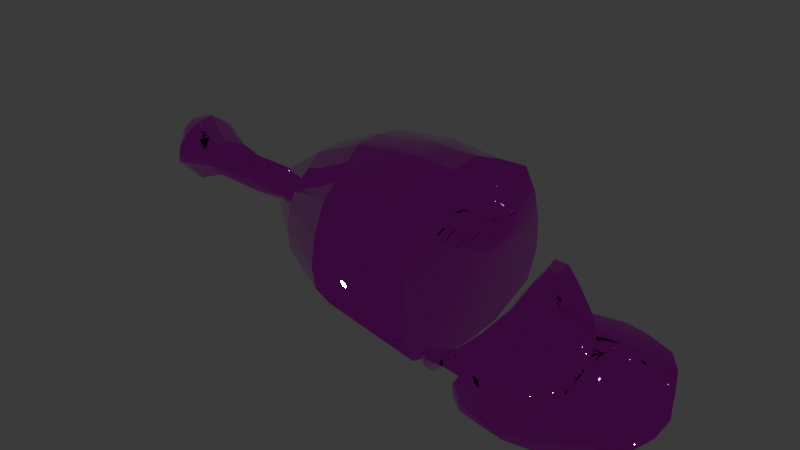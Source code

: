 # Source: ham.blend  (saved by Blender 4.3.34; exported with 4.5.12 LTS)
import bpy
from mathutils import Matrix  # noqa: F401  (used for matrix-valued properties, if any)

bpy.ops.wm.read_factory_settings(use_empty=True)
scene = bpy.context.scene
scene.name = 'Scene'

# ---- collections
col_collection = bpy.data.collections.new('Collection'); scene.collection.children.link(col_collection)

# ---- images (referenced by path relative to the original .blend; pixels are not part of the script)
import os
ASSET_DIR = os.environ.get("B2B_ASSET_DIR", "")  # directory of the original .blend (textures are referenced by path, not embedded)
HERE = os.path.dirname(os.path.abspath(__file__))  # packed textures are extracted next to this script under _unpacked/

def load_image(name, relpath, width, height, colorspace="sRGB"):
    """Load a texture the original file referenced (path relative to the .blend, or extracted next to this script)."""
    p = next((c for c in (os.path.join(HERE, relpath), os.path.join(ASSET_DIR, relpath)) if relpath and os.path.exists(c)), "")
    if p:
        img = bpy.data.images.load(p, check_existing=True)
        img.name = name
    else:  # same state as the original file: an image datablock whose file is absent (Cycles renders it pink)
        img = bpy.data.images.new(name, width, height)
        img.source = "FILE"
        img.filepath = "//" + (relpath or name)
    img.colorspace_settings.name = colorspace
    return img
img_defaultmaterial_basecolor_jpeg = load_image('DefaultMaterial_baseColor.jpeg', 'DefaultMaterial_baseColor.jpeg', 1024, 1024, 'sRGB')
img_defaultmaterial_metallicroughness_png = load_image('DefaultMaterial_metallicRoughness.png', 'DefaultMaterial_metallicRoughness.png', 1024, 1024, 'Non-Color')
img_defaultmaterial_normal_png = load_image('DefaultMaterial_normal.png', 'DefaultMaterial_normal.png', 1024, 1024, 'Non-Color')

# ---- materials (node trees are filled in below, after node groups)
mat_defaultmaterial = bpy.data.materials.new('DefaultMaterial')

# ---- node groups
ng_gltf_material_output = bpy.data.node_groups.new('glTF Material Output', 'ShaderNodeTree')
_s = ng_gltf_material_output.interface.new_socket(name='Occlusion', in_out='INPUT', socket_type='NodeSocketFloat')
_s = ng_gltf_material_output.interface.new_socket(name='Thickness', in_out='INPUT', socket_type='NodeSocketFloat')
_N = ng_gltf_material_output.nodes; _L = ng_gltf_material_output.links
n0 = _N.new('NodeGroupOutput'); n0.name = 'Group Output'; n0.location = (0, 0)
n1 = _N.new('NodeGroupInput'); n1.name = 'Group Input'; n1.location = (-200, 0)
n0.is_active_output = True

# ---- material node trees
mat_defaultmaterial.use_nodes = True; mat_defaultmaterial.node_tree.nodes.clear()
_N = mat_defaultmaterial.node_tree.nodes; _L = mat_defaultmaterial.node_tree.links
n0 = _N.new('ShaderNodeBsdfPrincipled'); n0.name = 'Principled BSDF'; n0.location = (10, 300)
n1 = _N.new('ShaderNodeOutputMaterial'); n1.name = 'Material Output'; n1.location = (300, 300)
n2 = _N.new('ShaderNodeGroup'); n2.name = 'Group'; n2.location = (40, -370)
n2.width = 180
n2.node_tree = ng_gltf_material_output
n2.inputs[1].default_value = 0.0
n3 = _N.new('ShaderNodeTexImage'); n3.name = 'Image Texture'; n3.location = (-440, 900)
n3.label = 'BASE COLOR'
n3.image = img_defaultmaterial_basecolor_jpeg
n4 = _N.new('ShaderNodeSeparateColor'); n4.name = 'Separate Color'; n4.location = (-350, 365)
n5 = _N.new('ShaderNodeTexImage'); n5.name = 'Image Texture.001'; n5.location = (-640, 440)
n5.label = 'METALLIC ROUGHNESS'
n5.image = img_defaultmaterial_metallicroughness_png
n6 = _N.new('ShaderNodeNormalMap'); n6.name = 'Normal Map'; n6.location = (-350, -60)
n6.uv_map = 'UVMap'
n7 = _N.new('ShaderNodeTexImage'); n7.name = 'Image Texture.002'; n7.location = (-640, -20)
n7.label = 'NORMAL MAP'
n7.image = img_defaultmaterial_normal_png
n8 = _N.new('ShaderNodeSeparateColor'); n8.name = 'Separate Color.001'; n8.location = (-350, -555)
n9 = _N.new('ShaderNodeTexImage'); n9.name = 'Image Texture.003'; n9.location = (-640, -480)
n9.label = 'OCCLUSION'
n9.image = img_defaultmaterial_metallicroughness_png
_L.new(n0.outputs[0], n1.inputs[0])
_L.new(n3.outputs[0], n0.inputs[0])
_L.new(n4.outputs[2], n0.inputs[1])
_L.new(n4.outputs[1], n0.inputs[2])
_L.new(n5.outputs[0], n4.inputs[0])
_L.new(n6.outputs[0], n0.inputs[5])
_L.new(n7.outputs[0], n6.inputs[1])
_L.new(n8.outputs[0], n2.inputs[0])
_L.new(n9.outputs[0], n8.inputs[0])
n1.is_active_output = True

# ---- world
world_world = bpy.data.worlds.new('World'); scene.world = world_world
world_world.use_nodes = True; world_world.node_tree.nodes.clear()
_N = world_world.node_tree.nodes; _L = world_world.node_tree.links
n0 = _N.new('ShaderNodeOutputWorld'); n0.name = 'World Output'; n0.location = (300, 300)
n1 = _N.new('ShaderNodeBackground'); n1.name = 'Background'; n1.location = (10, 300)
n1.inputs[0].default_value = (0.05088, 0.05088, 0.05088, 1.0)
_L.new(n1.outputs[0], n0.inputs[0])
n0.is_active_output = True
world_world.color = (0.05088, 0.05088, 0.05088)
world_world.sun_shadow_jitter_overblur = 0.0

# ---- meshes
me_defaultmaterial = bpy.data.meshes.new('defaultMaterial')
me_defaultmaterial.from_pydata([(0.4584, 0.01293, -0.2658), (0.4573, -0.0934, -0.2581), (0.393, -0.09691, -0.2692), (0.394, 0.01274, -0.2774), (0.09616, 0.35, 0.07912), (0.298, 0.3396, 0.08614), (0.298, 0.3683, -0.02946), (0.0917, 0.3777, -0.0414), (-0.4693, 0.1131, -0.01657), (-0.2941, 0.237, -0.02396), (-0.2946, 0.2295, -0.09308), (-0.4694, 0.1104, -0.04617), (-0.293, 0.2265, 0.04631), (-0.1003, 0.3133, 0.06253), (-0.1041, 0.3286, -0.04078), (-0.2941, 0.237, -0.02396), (-0.2896, 0.07581, 0.2036), (-0.08754, 0.1001, 0.2818), (-0.0965, 0.2659, 0.1658), (-0.2919, 0.1926, 0.1166), (-0.2889, 0.003809, 0.207), (-0.08349, -0.005671, 0.2999), (-0.295, 0.1916, -0.1622), (-0.1148, 0.2623, -0.2246), (-0.1011, 0.1115, -0.2972), (-0.2924, 0.07402, -0.2442), (0.298, 0.3703, -0.1342), (0.08405, 0.3608, -0.1427), (-0.295, 0.1916, -0.1622), (-0.4695, 0.09374, -0.07577), (-0.4695, 0.09374, -0.07577), (-0.295, 0.1916, -0.1622), (-0.2924, 0.07402, -0.2442), (-0.4695, 0.04341, -0.1123), (-0.4692, 0.01284, 0.08054), (-0.2889, 0.003809, 0.207), (-0.2896, 0.07581, 0.2036), (-0.4692, 0.04382, 0.0794), (-0.2919, 0.1926, 0.1166), (-0.4692, 0.09397, 0.0427), (-0.1094, 0.3168, -0.1327), (-0.2946, 0.2295, -0.09308), (-0.1003, 0.3133, 0.06253), (-0.1041, 0.3286, -0.04078), (-0.08754, 0.1001, 0.2818), (0.1221, 0.1194, 0.3004), (0.1006, 0.2864, 0.1996), (-0.0965, 0.2659, 0.1658), (-0.08349, -0.005671, 0.2999), (0.1309, 0.0003596, 0.3324), (-0.1148, 0.2623, -0.2246), (0.0764, 0.295, -0.2441), (0.104, 0.1292, -0.3096), (-0.1011, 0.1115, -0.2972), (-0.5299, 0.04977, -0.04306), (-0.5299, 0.05738, -0.02958), (-0.53, 0.02691, -0.05969), (-0.5299, 0.04977, -0.04306), (-0.4693, 0.1093, 0.01306), (-0.5299, 0.05851, -0.01611), (-0.5299, 0.05725, -0.002617), (-0.5299, 0.04978, 0.01087), (-0.5298, 0.02693, 0.02757), (-0.5298, 0.0128, 0.02788), (-0.4695, 0.01238, -0.1135), (-0.5299, 0.01278, -0.06008), (-0.1094, 0.3168, -0.1327), (0.0764, 0.295, -0.2441), (-0.1148, 0.2623, -0.2246), (-0.293, 0.2265, 0.04631), (-0.1148, 0.2623, -0.2246), (-0.295, 0.1916, -0.1622), (0.298, -0.0008177, 0.3316), (0.298, 0.1319, 0.2747), (0.1589, -0.3579, 0.0727), (0.1616, -0.3777, -0.05001), (0.298, -0.3468, -0.06884), (0.298, -0.3327, 0.0624), (-0.08998, -0.008687, -0.3137), (-0.2909, 0.0005173, -0.2488), (-0.2865, -0.2198, 0.04833), (-0.2868, -0.2313, -0.02224), (-0.07056, -0.344, -0.03571), (-0.06962, -0.3279, 0.07015), (-0.2875, -0.06886, 0.2049), (-0.2861, -0.1864, 0.1189), (-0.06868, -0.279, 0.176), (-0.07699, -0.1107, 0.3006), (-0.2881, -0.1858, -0.1609), (-0.2893, -0.07277, -0.2439), (-0.08731, -0.1209, -0.2926), (-0.08845, -0.2502, -0.2165), (-0.2909, 0.0005173, -0.2488), (-0.4694, -0.08473, -0.046), (-0.4695, -0.06859, -0.07563), (-0.2881, -0.1858, -0.1609), (-0.2875, -0.2251, -0.09156), (-0.4695, -0.06859, -0.07563), (-0.4695, -0.01862, -0.1122), (-0.2893, -0.07277, -0.2439), (-0.2881, -0.1858, -0.1609), (-0.4692, -0.01815, 0.07949), (-0.2875, -0.06886, 0.2049), (-0.4693, -0.06833, 0.0429), (-0.2861, -0.1864, 0.1189), (0.126, 0.0002983, -0.3237), (-0.08998, -0.008687, -0.3137), (-0.06962, -0.3279, 0.07015), (-0.07056, -0.344, -0.03571), (-0.07699, -0.1107, 0.3006), (-0.06868, -0.279, 0.176), (0.1563, -0.3022, 0.1954), (0.141, -0.1164, 0.3308), (-0.08845, -0.2502, -0.2165), (-0.08731, -0.1209, -0.2926), (0.1275, -0.1268, -0.3104), (0.1276, -0.2721, -0.2395), (-0.5299, -0.03153, -0.02951), (-0.53, -0.0242, -0.043), (-0.53, -0.0242, -0.043), (-0.53, -0.001351, -0.05967), (-0.4693, -0.08185, 0.01327), (-0.5299, -0.02987, -0.002541), (-0.5299, -0.03292, -0.01603), (-0.4694, -0.08753, -0.01637), (-0.5298, -0.001321, 0.0276), (-0.5299, -0.02418, 0.01095), (-0.07951, -0.3202, -0.1261), (-0.08845, -0.2502, -0.2165), (0.1276, -0.2721, -0.2395), (0.1446, -0.3501, -0.1447), (-0.2868, -0.2313, -0.02224), (-0.2865, -0.2198, 0.04833), (-0.2875, -0.2251, -0.09156), (-0.2881, -0.1858, -0.1609), (-0.08845, -0.2502, -0.2165), (-0.07951, -0.3202, -0.1261), (0.298, -0.1129, 0.324), (0.298, 0.3221, -0.239), (0.298, 0.2762, 0.2017), (0.298, -0.1087, -0.3161), (0.298, -0.2967, -0.2493), (0.298, 0.1375, -0.3119), (0.298, 0.009932, -0.3198), (0.298, -0.2967, -0.2493), (0.298, -0.3467, -0.1591), (0.298, -0.2852, 0.1936), (0.298, -0.3327, 0.0624), (0.298, 0.01788, -0.01875), (0.298, -0.2852, 0.1936), (0.298, 0.3396, 0.08614), (0.298, 0.3683, -0.02946), (0.298, 0.2762, 0.2017), (0.298, -0.1087, -0.3161), (0.298, -0.2967, -0.2493), (0.298, 0.009932, -0.3198), (0.298, -0.3467, -0.1591), (0.512, 0.02951, -0.2723), (0.6235, 0.06396, -0.2857), (0.6585, -0.06443, -0.2828), (0.5227, -0.08399, -0.2661), (0.552, 0.01274, -0.3324), (0.5548, -0.09514, -0.3324), (0.4599, -0.07369, -0.3324), (0.4525, 0.02986, -0.3324), (0.3368, -0.09277, -0.315), (0.3739, -0.09317, -0.2792), (0.3739, -0.1906, -0.2725), (0.3355, -0.186, -0.3135), (0.7134, -0.07811, -0.2902), (0.6984, -0.1542, -0.2887), (0.6516, -0.165, -0.2799), (0.3802, -0.3425, -0.208), (0.354, -0.2757, -0.2727), (0.3883, 0.3568, -0.1736), (0.3881, 0.148, -0.2611), (0.369, 0.1407, -0.2726), (0.3663, 0.3465, -0.2074), (0.393, -0.198, -0.2611), (0.387, -0.3521, -0.1739), (0.3472, 0.2749, -0.2619), (0.338, 0.1385, -0.3095), (0.4572, -0.1912, -0.2507), (0.4424, -0.3381, -0.1844), (0.3748, 0.01274, -0.286), (0.6256, 0.1687, -0.2769), (0.6619, 0.1736, -0.2849), (0.6865, 0.07335, -0.2892), (0.3324, 0.01274, -0.3178), (0.4523, 0.3439, -0.1682), (0.4523, 0.1422, -0.2504), (0.5219, -0.07965, -0.2276), (0.5196, -0.1739, -0.222), (0.6508, -0.1602, -0.2413), (0.6577, -0.06216, -0.244), (0.5079, 0.141, -0.2211), (0.5112, 0.02928, -0.2333), (0.6227, 0.06362, -0.2467), (0.6249, 0.1631, -0.2384), (0.3147, -0.08808, -0.3037), (0.3144, -0.1812, -0.297), (0.3726, -0.1805, -0.2348), (0.3726, -0.08805, -0.2409), (0.6976, -0.1511, -0.2498), (0.7126, -0.07676, -0.2513), (0.3286, -0.2647, -0.257), (0.3533, -0.336, -0.1772), (0.3834, 0.3502, -0.1392), (0.3499, 0.3327, -0.1921), (0.3676, 0.1304, -0.2348), (0.3871, 0.1357, -0.2236), (0.392, -0.1858, -0.2236), (0.3743, -0.3352, -0.1476), (0.392, -0.09073, -0.2309), (0.3266, 0.2629, -0.2556), (0.3114, 0.131, -0.3049), (0.4565, -0.08807, -0.2197), (0.4565, -0.1805, -0.2128), (0.4467, -0.3256, -0.1621), (0.3735, 0.01274, -0.2472), (0.393, 0.01274, -0.2384), (0.6779, 0.0778, -0.2502), (0.6612, 0.1698, -0.246), (0.3156, 0.01274, -0.307), (0.4484, 0.3347, -0.1327), (0.4516, 0.1304, -0.2128), (0.3472, 0.2749, -0.2619), (0.338, 0.1385, -0.3095), (0.3114, 0.131, -0.3049), (0.3266, 0.2629, -0.2556), (0.3324, 0.01274, -0.3178), (0.3156, 0.01274, -0.307), (0.3355, -0.186, -0.3135), (0.354, -0.2757, -0.2727), (0.3286, -0.2647, -0.257), (0.3144, -0.1812, -0.297), (0.6429, -0.228, -0.2751), (0.6984, -0.1542, -0.2887), (0.6976, -0.1511, -0.2498), (0.6422, -0.2242, -0.2363), (0.4575, 0.01274, -0.2268), (0.7134, -0.07811, -0.2902), (0.6865, 0.07335, -0.2892), (0.6779, 0.0778, -0.2502), (0.7126, -0.07676, -0.2513), (0.3883, 0.3568, -0.1736), (0.3663, 0.3465, -0.2074), (0.3499, 0.3327, -0.1921), (0.3834, 0.3502, -0.1392), (0.6619, 0.1736, -0.2849), (0.6055, 0.2498, -0.2673), (0.6048, 0.2456, -0.2285), (0.6612, 0.1698, -0.246), (0.387, -0.3521, -0.1739), (0.4424, -0.3381, -0.1844), (0.4467, -0.3256, -0.1621), (0.3743, -0.3352, -0.1476), (0.3802, -0.3425, -0.208), (0.387, -0.3521, -0.1739), (0.3743, -0.3352, -0.1476), (0.3533, -0.336, -0.1772), (0.3472, 0.2749, -0.2619), (0.3266, 0.2629, -0.2556), (0.5083, 0.3203, -0.2128), (0.4523, 0.3439, -0.1682), (0.4484, 0.3347, -0.1327), (0.5059, 0.3133, -0.1757), (0.5472, -0.2967, -0.2344), (0.549, -0.2881, -0.2039), (0.3368, -0.09277, -0.315), (0.3147, -0.08808, -0.3037), (0.6865, 0.07335, -0.2892), (0.6779, 0.0778, -0.2502), (0.3368, -0.09277, -0.315), (0.3147, -0.08808, -0.3037), (0.6984, -0.1542, -0.2887), (0.6976, -0.1511, -0.2498), (0.4523, 0.3439, -0.1682), (0.4484, 0.3347, -0.1327), (0.5086, 0.1508, -0.259), (0.5204, -0.1827, -0.2602), (0.549, -0.2881, -0.2039), (0.6422, -0.2242, -0.2363), (0.6048, 0.2456, -0.2285), (0.5059, 0.3133, -0.1757), (0.6055, 0.2498, -0.2673), (0.5083, 0.3203, -0.2128), (0.6429, -0.228, -0.2751), (0.5472, -0.2967, -0.2344), (0.4673, -0.1772, -0.3324), (0.4868, -0.3128, -0.3324), (0.4287, -0.2677, -0.3324), (0.398, -0.1388, -0.3324), (0.4557, 0.1837, -0.3324), (0.3783, 0.04113, -0.3324), (0.3871, 0.163, -0.3324), (0.6687, -0.214, -0.3324), (0.6687, -0.3473, -0.3324), (0.5616, -0.3299, -0.3324), (0.5576, -0.203, -0.3324), (0.6622, 0.1946, -0.3324), (0.6687, 0.01276, -0.3324), (0.5481, 0.1864, -0.3324), (0.9602, 0.1332, -0.3324), (0.9945, 0.04461, -0.3324), (0.9002, 0.02856, -0.3324), (0.8965, 0.17, -0.3324), (0.9765, -0.1579, -0.3324), (0.9119, -0.2398, -0.3324), (0.9197, -0.16, -0.3324), (1.0, -0.06546, -0.3324), (0.9099, -0.06573, -0.3324), (0.6687, -0.1006, -0.3324), (0.3831, -0.05116, -0.3324), (0.4673, -0.1772, -0.2906), (0.398, -0.1388, -0.2906), (0.4287, -0.2677, -0.2906), (0.4868, -0.3128, -0.2906), (0.4557, 0.1837, -0.2906), (0.3871, 0.163, -0.2906), (0.3783, 0.04114, -0.2906), (0.4525, 0.02986, -0.2906), (0.6687, -0.214, -0.2906), (0.5576, -0.203, -0.2906), (0.5616, -0.3299, -0.2906), (0.6687, -0.3473, -0.2906), (0.6622, 0.1946, -0.2906), (0.5481, 0.1864, -0.2906), (0.552, 0.01274, -0.2906), (0.6687, 0.01276, -0.2906), (0.9602, 0.1332, -0.2906), (0.8955, 0.1704, -0.2906), (0.8996, 0.02848, -0.2906), (0.9945, 0.04461, -0.2906), (0.9765, -0.1579, -0.2906), (0.9195, -0.16, -0.2906), (0.9119, -0.2398, -0.2906), (1.0, -0.06546, -0.2906), (0.9096, -0.06578, -0.2906), (0.6687, -0.1006, -0.2906), (0.5548, -0.09514, -0.2906), (0.4599, -0.07369, -0.2906), (0.3831, -0.05116, -0.2906), (0.9602, 0.1332, -0.3324), (0.9185, 0.2289, -0.3324), (0.9185, 0.2289, -0.2906), (0.9602, 0.1332, -0.2906), (0.8594, 0.3083, -0.3324), (0.8581, 0.3093, -0.2906), (0.6574, 0.3727, -0.3324), (0.563, 0.3564, -0.3324), (0.563, 0.3564, -0.2906), (0.6574, 0.3727, -0.2906), (0.4916, 0.3341, -0.3324), (0.4361, 0.2849, -0.3324), (0.4361, 0.2849, -0.2906), (0.4916, 0.3341, -0.2906), (0.3871, 0.163, -0.3324), (0.3783, 0.04113, -0.3324), (0.3783, 0.04114, -0.2906), (0.3871, 0.163, -0.2906), (0.3831, -0.05116, -0.3324), (0.398, -0.1388, -0.3324), (0.398, -0.1388, -0.2906), (0.3831, -0.05116, -0.2906), (0.4868, -0.3128, -0.3324), (0.5616, -0.3299, -0.3324), (0.5616, -0.3299, -0.2906), (0.4868, -0.3128, -0.2906), (0.6687, -0.3473, -0.3324), (0.7757, -0.3299, -0.3324), (0.7757, -0.3299, -0.2906), (0.6687, -0.3473, -0.2906), (0.9119, -0.2398, -0.3324), (0.9119, -0.2398, -0.2906), (0.9119, -0.2398, -0.3324), (0.9765, -0.1579, -0.3324), (0.9765, -0.1579, -0.2906), (0.9119, -0.2398, -0.2906), (0.4287, -0.2677, -0.3324), (0.4287, -0.2677, -0.2906), (1.0, -0.06546, -0.3324), (0.9945, 0.04461, -0.3324), (0.9945, 0.04461, -0.2906), (1.0, -0.06546, -0.2906), (-0.9681, 0.05969, 0.07757), (-0.924, 0.1063, 0.09035), (-0.9496, 0.1096, 0.05042), (-0.7233, 0.05849, 0.02734), (-0.5508, 0.0714, -0.009489), (-0.7057, 0.06819, -0.02347), (-0.7152, 0.03531, -0.06985), (-0.8296, 0.05402, -0.05733), (-0.9151, -0.1108, 0.1139), (-0.9556, -0.08215, 0.1205), (-0.9826, -0.07143, 0.09188), (-0.9312, -0.1347, 0.06012), (-0.9688, -0.08435, -0.03376), (-0.9514, -0.1257, -0.001945), (-0.9956, -0.06038, 0.02354), (-0.9885, -0.0327, -0.01982), (-0.924, 0.1063, 0.09035), (-0.8471, 0.05655, 0.07687), (-0.8018, 0.06174, 0.04915), (-0.9031, -0.06386, 0.1479), (-0.9528, -0.03929, 0.1444), (-0.9129, 0.05783, 0.1221), (-0.8868, 0.06245, 0.1101), (-0.9489, 0.07049, -0.05516), (-0.9227, 0.09232, -0.03505), (-0.8296, 0.05402, -0.05733), (-0.9529, 0.01713, 0.139), (-0.9129, 0.05783, 0.1221), (-0.924, 0.1063, 0.09035), (-0.6596, -0.04777, -0.001978), (-0.6621, 0.003689, 0.04778), (-0.7896, -0.03621, 0.05892), (-0.7961, -0.06222, 0.02164), (-0.9298, 0.121, 0.02767), (-0.8333, 0.08751, -0.007834), (-0.9405, -0.01063, -0.09162), (-0.9205, -0.05107, -0.08176), (-0.8518, -0.0577, 0.1014), (-0.9068, 0.006219, 0.1551), (-0.9031, -0.06386, 0.1479), (-0.7896, -0.03621, 0.05892), (-0.8518, -0.0577, 0.1014), (-0.8469, -0.09044, 0.05409), (-0.7961, -0.06222, 0.02164), (-1.0, -0.01243, 0.06542), (-0.9837, 0.05508, -0.009184), (-0.9068, 0.006219, 0.1551), (-0.9528, -0.03929, 0.1444), (-0.9031, -0.06386, 0.1479), (-0.9489, 0.07049, -0.05516), (-0.9458, 0.03209, -0.06024), (-0.8736, -0.1111, 0.09942), (-0.8518, -0.0577, 0.1014), (-0.9031, -0.06386, 0.1479), (-0.9151, -0.1108, 0.1139), (-0.9312, -0.1347, 0.06012), (-0.9514, -0.1257, -0.001945), (-0.904, -0.1335, 0.01316), (-0.9298, 0.121, 0.02767), (-0.9688, 0.09999, -0.001563), (-0.904, -0.1335, 0.01316), (-0.9205, -0.05107, -0.08176), (-0.8394, -0.06819, -0.006483), (-0.7233, 0.05849, 0.02734), (-0.4552, 0.0225, 0.04127), (-0.455, 0.0464, 0.02777), (-0.9681, 0.05969, 0.07757), (-0.9798, 0.01069, 0.1109), (-0.924, 0.1063, 0.09035), (-0.8018, 0.06174, 0.04915), (-0.8296, 0.05402, -0.05733), (-0.8177, -0.002317, -0.05325), (-0.9458, 0.03209, -0.06024), (-0.9489, 0.07049, -0.05516), (-0.8469, -0.09044, 0.05409), (-0.6375, -0.02496, -0.06433), (-0.4554, -0.01409, -0.06141), (-0.4557, -0.04531, -0.02225), (-0.8241, -0.01179, 0.08113), (-0.9227, 0.09232, -0.03505), (-0.9489, 0.07049, -0.05516), (-0.8108, -0.04737, -0.03808), (-0.4555, -0.01641, 0.02762), (-0.4557, -0.04531, -0.02225), (-1.0, -0.01243, 0.06542), (-0.9837, 0.05508, -0.009184), (-0.8241, -0.01179, 0.08113), (-0.8018, 0.06174, 0.04915), (-0.8241, -0.01179, 0.08113), (-0.9798, 0.01069, 0.1109), (-0.455, 0.0464, 0.02777), (-0.4549, 0.05727, 0.006862), (-0.8333, 0.08751, -0.007834), (-0.8018, 0.06174, 0.04915), (-0.9312, -0.1347, 0.06012), (-0.9826, -0.07143, 0.09188), (-0.8394, -0.06819, -0.006483), (-0.8394, -0.06819, -0.006483), (-0.6596, -0.04777, -0.001978), (-0.8394, -0.06819, -0.006483), (-0.8108, -0.04737, -0.03808), (-0.7961, -0.06222, 0.02164), (-0.5862, 0.0142, -0.08397), (-0.4549, 0.04995, -0.06232), (-0.4552, 0.004667, -0.07168), (-0.9405, -0.01063, -0.09162), (-0.9681, 0.05969, 0.07757), (-1.0, -0.01243, 0.06542), (-0.71, 0.004851, -0.06169), (-0.7152, 0.03531, -0.06985), (-0.5862, 0.0142, -0.08397), (-0.7057, -0.03378, -0.054), (-0.4552, 0.004667, -0.07168), (0.6687, -0.3473, -0.3324), (0.6687, -0.3473, -0.2906), (0.8581, 0.3093, -0.2906), (0.8594, 0.3083, -0.3324), (0.7519, 0.3541, -0.3324), (0.7519, 0.3541, -0.2906), (0.7854, 0.01274, -0.2906), (0.7826, -0.09514, -0.2906), (0.8581, 0.3093, -0.2906), (0.7519, 0.3541, -0.2906), (0.7764, 0.1852, -0.2906), (0.7798, -0.203, -0.2906), (0.7757, -0.3299, -0.2906), (0.7854, 0.01274, -0.3324), (0.7764, 0.1852, -0.3324), (0.7757, -0.3299, -0.3324), (0.7798, -0.203, -0.3324), (0.7826, -0.09514, -0.3324), (0.4287, -0.2677, -0.3324), (0.4287, -0.2677, -0.2906), (0.563, 0.3564, -0.3324), (0.563, 0.3564, -0.2906), (0.563, 0.3564, -0.3324), (0.4916, 0.3341, -0.3324), (0.563, 0.3564, -0.2906), (0.4916, 0.3341, -0.2906), (0.7519, 0.3541, -0.3324), (0.6574, 0.3727, -0.3324), (0.6574, 0.3727, -0.2906), (0.8594, 0.3083, -0.3324), (0.3871, 0.163, -0.3324), (0.3871, 0.163, -0.2906), (0.9945, 0.04461, -0.3324), (0.9945, 0.04461, -0.2906), (0.9185, 0.2289, -0.2906), (0.4361, 0.2849, -0.2906), (0.9185, 0.2289, -0.3324), (0.4361, 0.2849, -0.3324), (0.298, 0.1319, 0.2747), (-0.4693, -0.06833, 0.0429), (-0.5299, -0.02418, 0.01095), (0.298, 0.3221, -0.239), (-0.4692, 0.09397, 0.0427), (-0.5299, 0.04978, 0.01087), (-0.06868, -0.279, 0.176), (0.1563, -0.3022, 0.1954), (-0.2861, -0.1864, 0.1189), (-0.2861, -0.1864, 0.1189), (-0.06868, -0.279, 0.176), (0.298, -0.2852, 0.1936), (0.298, -0.1129, 0.324), (0.298, -0.0008177, 0.3316), (0.1006, 0.2864, 0.1996), (0.298, 0.2762, 0.2017), (-0.0965, 0.2659, 0.1658), (-0.2919, 0.1926, 0.1166), (-0.2919, 0.1926, 0.1166), (-0.0965, 0.2659, 0.1658), (0.298, 0.1375, -0.3119), (0.298, 0.3703, -0.1342), (0.298, -0.3468, -0.06884), (0.298, 0.3221, -0.239), (0.5472, -0.2967, -0.2344), (0.549, -0.2881, -0.2039), (-0.9514, -0.1257, -0.001945), (-0.7425, -0.01177, -0.05787), (-0.8296, 0.05402, -0.05733), (-0.8177, -0.002317, -0.05325)], [], [(327, 328, 329, 326), (326, 329, 504, 508), (32, 92, 64, 33), (5, 6, 7, 4), (134, 135, 136, 133), (133, 136, 82, 81), (98, 99, 100, 97), (129, 144, 145, 130), (69, 9, 8, 58), (176, 184, 188, 181), (166, 167, 168, 165), (242, 243, 244, 241), (551, 5, 4, 550), (237, 238, 239, 236), (105, 143, 140, 115), (52, 105, 106, 53), (124, 131, 132, 121), (207, 210, 225, 224), (159, 171, 280, 160), (550, 4, 42, 552), (197, 221, 222, 198), (553, 69, 58, 540), (63, 125, 101, 34), (250, 251, 252, 249), (191, 194, 197, 196), (114, 115, 116, 113), (73, 139, 46, 45), (101, 102, 35, 34), (85, 86, 87, 84), (106, 105, 115, 114), (233, 234, 235, 232), (392, 477, 390, 391), (513, 297, 296, 514), (51, 52, 53, 50), (219, 202, 213, 220), (160, 280, 182, 1), (331, 508, 504, 332), (6, 26, 27, 7), (4, 7, 43, 42), (0, 3, 175, 190), (245, 248, 278, 277), (223, 219, 209, 215), (81, 82, 83, 80), (142, 143, 105, 52), (3, 184, 176, 175), (158, 159, 160, 157), (39, 61, 62, 37), (37, 62, 63, 34), (64, 65, 56, 33), (45, 46, 47, 44), (161, 164, 293, 302), (209, 219, 220, 210), (332, 338, 337, 333), (216, 191, 196, 240), (84, 87, 21, 20), (157, 160, 1, 0), (122, 123, 124, 121), (192, 193, 194, 191), (182, 178, 2, 1), (58, 60, 541, 540), (147, 148, 149), (150, 148, 151), (93, 96, 131, 124), (152, 148, 150), (153, 148, 154), (155, 148, 153), (154, 148, 156), (8, 59, 60, 58), (390, 389, 487, 391), (9, 10, 11, 8), (415, 414, 468, 467), (173, 168, 167), (167, 172, 173), (258, 259, 260, 257), (167, 178, 179), (179, 172, 167), (194, 204, 221, 197), (181, 180, 177), (177, 176, 181), (210, 220, 240, 225), (211, 212, 218, 217), (125, 126, 103, 101), (560, 561, 255, 254), (249, 252, 272, 271), (11, 55, 59, 8), (240, 196, 195, 225), (321, 341, 340, 328), (111, 146, 137, 112), (213, 211, 217, 216), (130, 145, 76, 75), (201, 200, 205), (205, 206, 201), (443, 464, 465, 444), (435, 420, 397, 400), (236, 239, 268, 267), (208, 214, 215), (215, 209, 208), (110, 111, 112, 109), (254, 255, 256, 253), (23, 24, 25, 22), (33, 56, 57, 30), (340, 323, 322, 339), (184, 166, 165, 188), (195, 284, 224, 225), (218, 281, 192, 217), (323, 324, 325, 322), (35, 36, 37, 34), (14, 40, 41, 15), (492, 395, 405, 474), (248, 245, 246), (246, 247, 248), (128, 129, 130, 127), (462, 483, 460, 461), (306, 512, 524, 527), (208, 209, 210, 207), (119, 120, 98, 97), (196, 197, 198, 195), (193, 203, 204, 194), (257, 260, 234, 233), (217, 192, 191, 216), (199, 202, 219, 223), (121, 132, 544, 537), (187, 169, 159, 158), (107, 74, 543, 542), (108, 75, 74, 107), (21, 17, 16, 20), (423, 422, 471, 407), (27, 67, 68, 66), (501, 502, 503, 500), (120, 65, 64, 98), (454, 419, 418, 453), (186, 187, 158, 185), (193, 192, 281), (281, 282, 193), (203, 193, 282), (222, 283, 198), (284, 195, 198), (198, 283, 284), (186, 185, 285), (185, 279, 286), (286, 285, 185), (288, 280, 171), (171, 287, 288), (170, 287, 171), (292, 289, 290), (290, 291, 292), (338, 505, 509, 335), (89, 90, 91, 88), (312, 162, 161, 301), (306, 303, 304), (304, 305, 306), (307, 308, 309), (338, 335, 334, 337), (514, 296, 312, 515), (394, 395, 396, 393), (317, 314, 315), (315, 316, 317), (164, 294, 295, 293), (297, 298, 299, 296), (301, 161, 302, 300), (333, 330, 331), (331, 332, 333), (334, 335, 336), (279, 157, 0, 190), (296, 299, 162, 312), (289, 292, 313, 163), (353, 356, 519, 518), (1, 2, 3, 0), (362, 363, 364, 361), (381, 384, 377, 376), (350, 351, 352, 349), (498, 499, 367, 366), (344, 345, 346, 343), (365, 368, 517, 516), (358, 359, 360, 357), (349, 352, 503, 502), (220, 213, 216, 240), (376, 377, 378, 375), (385, 386, 387), (388, 389, 390), (522, 327, 326, 526), (411, 432, 433, 431), (400, 397, 398), (398, 399, 400), (401, 402, 403), (385, 387, 444, 470), (406, 407, 401), (408, 409, 410), (411, 412, 413), (232, 235, 270, 269), (264, 265, 266, 263), (397, 420, 421), (422, 423, 424), (341, 314, 323, 340), (314, 317, 324, 323), (201, 206, 212, 211), (435, 400, 430), (430, 434, 435), (445, 562, 446, 447), (440, 441, 442), (387, 443, 444), (342, 315, 314, 341), (419, 410, 409, 418), (450, 448, 415), (415, 449, 450), (452, 411, 413), (413, 451, 452), (319, 320, 321, 318), (506, 507, 508, 331), (163, 313, 294, 164), (393, 404, 405, 394), (425, 463, 426), (487, 389, 476, 488), (447, 446, 466), (436, 440, 442, 459), (470, 469, 385), (280, 288, 183, 182), (523, 318, 327, 522), (471, 402, 407), (415, 472, 473), (395, 394, 405), (31, 32, 33, 30), (465, 470, 444), (389, 388, 475), (475, 476, 389), (227, 228, 229, 226), (415, 448, 472), (311, 515, 511, 305), (407, 402, 401), (459, 437, 436), (387, 386, 443), (436, 439, 440), (416, 415, 473), (467, 449, 415), (432, 411, 452), (428, 427, 481), (482, 459, 442), (483, 484, 485), (483, 486, 484), (415, 416, 417, 414), (487, 488, 489), (456, 457, 458, 455), (399, 480, 429), (474, 491, 492), (398, 397, 421), (431, 412, 411), (456, 490, 457), (423, 407, 406), (495, 460, 493), (493, 494, 495), (483, 496, 460), (471, 403, 402), (461, 460, 495), (495, 497, 461), (382, 383, 384, 381), (347, 348, 345, 344), (480, 399, 398, 479), (261, 262, 247, 246), (308, 513, 514, 309), (2, 166, 184, 3), (437, 438, 439, 436), (202, 201, 211, 213), (343, 346, 531, 530), (555, 13, 12, 554), (511, 301, 300, 512), (72, 73, 45, 49), (339, 322, 509, 505), (109, 112, 49, 48), (322, 325, 510, 509), (379, 380, 363, 362), (361, 364, 359, 358), (299, 289, 163, 162), (190, 175, 174, 189), (298, 290, 289, 299), (178, 167, 166, 2), (318, 321, 328, 327), (230, 231, 228, 227), (399, 429, 430, 400), (302, 293, 521, 520), (309, 514, 515, 311), (512, 300, 525, 524), (390, 477, 478, 388), (305, 511, 512, 306), (366, 367, 368, 365), (370, 371, 372, 369), (330, 532, 506), (506, 331, 330), (300, 302, 520, 525), (318, 523, 533), (533, 319, 318), (527, 534, 303), (303, 306, 527), (273, 274, 231, 230), (535, 521, 293), (293, 295, 535), (536, 148, 152), (75, 76, 77, 74), (539, 142, 52, 51), (332, 504, 505, 338), (103, 104, 102, 101), (112, 137, 72, 49), (538, 122, 121, 537), (200, 201, 202, 199), (127, 130, 75, 108), (13, 14, 15, 12), (40, 70, 71, 41), (548, 148, 549), (74, 77, 547, 543), (169, 170, 171, 159), (94, 95, 96, 93), (29, 54, 55, 11), (117, 118, 94, 93), (7, 27, 66, 43), (123, 117, 93, 124), (10, 28, 29, 11), (49, 45, 44, 48), (64, 92, 99, 98), (328, 340, 339, 329), (320, 342, 341, 321), (310, 311, 305, 304), (329, 339, 505, 504), (426, 427, 428, 425), (373, 374, 371, 370), (528, 529, 355, 354), (526, 326, 508, 507), (24, 78, 79, 25), (515, 312, 301, 511), (241, 244, 276, 275), (162, 163, 164, 161), (148, 155, 556), (151, 148, 557), (558, 148, 147), (557, 148, 559), (559, 148, 556), (149, 148, 548), (156, 148, 558), (549, 148, 536), (36, 38, 39, 37), (17, 18, 19, 16), (115, 140, 141, 116), (490, 456, 466, 446), (185, 158, 157, 279), (79, 78, 90, 89), (26, 138, 67, 27), (307, 309, 311, 310), (183, 179, 178, 182), (189, 286, 279, 190), (335, 509, 510, 336), (263, 266, 251, 250), (80, 83, 546, 545), (496, 483, 485), (493, 460, 496), (496, 563, 493), (175, 176, 177, 174), (494, 493, 564), (564, 493, 563), (563, 565, 564), (565, 563, 496), (496, 485, 565), (354, 355, 356, 353)])
me_defaultmaterial.polygons.foreach_set('use_smooth', [0, 0, 1, 1, 1, 1, 1, 1, 1, 1, 1, 1, 1, 1, 1, 1, 1, 1, 1, 1, 1, 1, 1, 1, 1, 1, 1, 1, 1, 1, 1, 1, 1, 1, 1, 1, 0, 1, 1, 1, 1, 1, 1, 1, 1, 1, 1, 1, 1, 1, 0, 1, 1, 1, 1, 1, 1, 1, 1, 1, 1, 1, 1, 1, 1, 1, 1, 1, 1, 1, 1, 1, 1, 1, 1, 1, 1, 1, 1, 1, 1, 1, 1, 1, 1, 1, 0, 1, 1, 1, 1, 1, 1, 1, 1, 1, 1, 1, 1, 1, 1, 0, 1, 1, 1, 1, 1, 1, 1, 1, 1, 1, 1, 1, 1, 1, 1, 1, 1, 1, 1, 1, 1, 1, 1, 1, 1, 1, 1, 1, 1, 1, 1, 1, 1, 1, 1, 1, 1, 1, 1, 1, 1, 1, 1, 1, 0, 1, 0, 1, 1, 1, 1, 0, 1, 1, 1, 1, 1, 0, 1, 1, 1, 1, 0, 1, 1, 1, 1, 1, 1, 1, 1, 1, 1, 1, 1, 1, 1, 1, 1, 1, 1, 1, 1, 1, 1, 1, 1, 1, 1, 1, 1, 0, 1, 1, 1, 1, 1, 1, 1, 1, 1, 1, 1, 1, 1, 1, 1, 1, 1, 1, 1, 1, 1, 1, 1, 1, 1, 1, 1, 1, 1, 1, 1, 1, 1, 0, 1, 1, 1, 1, 1, 1, 1, 1, 1, 1, 1, 1, 1, 1, 1, 1, 1, 1, 1, 1, 1, 1, 1, 1, 1, 1, 1, 1, 1, 1, 1, 1, 1, 1, 1, 1, 0, 1, 0, 1, 1, 1, 1, 0, 1, 1, 1, 0, 1, 1, 1, 0, 1, 1, 0, 1, 1, 1, 1, 1, 1, 1, 1, 1, 1, 1, 1, 1, 1, 1, 0, 1, 1, 1, 1, 1, 1, 1, 1, 1, 1, 1, 1, 1, 1, 1, 1, 1, 1, 0, 1, 1, 0, 1, 1, 1, 1, 1, 0, 1, 0, 1, 1, 1, 1, 1, 1, 1, 1, 1, 1, 1, 1, 1, 1, 1, 1, 1, 1, 1, 1, 1, 1, 1, 1, 1, 1, 1, 1, 1, 1, 1])
_uv = me_defaultmaterial.uv_layers.new(name='UVMap')
_uv.uv.foreach_set('vector', [0.513, 0.9249, 0.5244, 0.8473, 0.4725, 0.8385, 0.4616, 0.9199, 0.4616, 0.9199, 0.4725, 0.8385, 0.4205, 0.8297, 0.4115, 0.9071, 0.8916, 0.8546, 0.8618, 0.8695, 0.9163, 0.9544, 0.9286, 0.9478, 0.1918, 0.3219, 0.1928, 0.2674, 0.1006, 0.261, 0.1013, 0.3154, 0.9313, 0.2179, 0.8377, 0.1889, 0.8199, 0.2374, 0.9231, 0.2529, 0.9231, 0.2529, 0.8199, 0.2374, 0.8116, 0.279, 0.9217, 0.2842, 0.9044, 0.9616, 0.8333, 0.8867, 0.7941, 0.9364, 0.8875, 0.9838, 0.4243, 0.3427, 0.5034, 0.3416, 0.5038, 0.2944, 0.4347, 0.2877, 0.8989, 0.04831, 0.8681, 0.05769, 0.906, 0.1465, 0.9188, 0.1426, 0.68, 0.4389, 0.6767, 0.4985, 0.7007, 0.4994, 0.7014, 0.4434, 0.6756, 0.547, 0.6762, 0.592, 0.7014, 0.5865, 0.6985, 0.5458, 0.4927, 0.1236, 0.5106, 0.1263, 0.5098, 0.05485, 0.4922, 0.05421, 0.1905, 0.382, 0.1918, 0.3219, 0.1013, 0.3154, 0.1006, 0.3769, 0.9504, 0.4899, 0.9677, 0.4867, 0.964, 0.445, 0.9466, 0.448, 0.7148, 0.8486, 0.7924, 0.8519, 0.7916, 0.7982, 0.7147, 0.7912, 0.7055, 0.9069, 0.7148, 0.8486, 0.6173, 0.8458, 0.6127, 0.9007, 0.8895, 0.7365, 0.8508, 0.8338, 0.8821, 0.8421, 0.9027, 0.7397, 0.4597, 0.6769, 0.4695, 0.5722, 0.4387, 0.569, 0.4314, 0.6687, 0.5456, 0.5317, 0.5474, 0.5756, 0.6058, 0.5868, 0.6064, 0.5419, 0.1006, 0.3769, 0.1013, 0.3154, 0.01085, 0.3091, 0.009294, 0.3616, 0.3616, 0.5313, 0.3371, 0.5359, 0.3407, 0.5763, 0.3571, 0.5751, 0.9339, 0.04404, 0.8989, 0.04831, 0.9188, 0.1426, 0.9339, 0.1415, 0.6632, 0.1904, 0.6578, 0.187, 0.6328, 0.2139, 0.6445, 0.2213, 0.2881, 0.6098, 0.3052, 0.6142, 0.3113, 0.5713, 0.2943, 0.5667, 0.4102, 0.4689, 0.349, 0.4753, 0.3616, 0.5313, 0.4133, 0.519, 0.6175, 0.7941, 0.7147, 0.7912, 0.7128, 0.7184, 0.614, 0.7261, 0.8836, 0.4579, 0.8836, 0.3843, 0.7935, 0.3799, 0.8041, 0.4674, 0.6328, 0.2139, 0.5616, 0.2866, 0.5898, 0.3038, 0.6445, 0.2213, 0.3156, 0.1541, 0.2167, 0.1065, 0.1938, 0.1983, 0.2981, 0.2174, 0.6173, 0.8458, 0.7148, 0.8486, 0.7147, 0.7912, 0.6175, 0.7941, 0.9184, 0.7821, 0.9325, 0.7797, 0.9345, 0.7374, 0.9222, 0.7371, 0.9427, 0.3742, 0.9691, 0.3788, 0.9652, 0.3197, 0.9388, 0.3216, 0.1262, 0.7045, 0.1751, 0.7042, 0.165, 0.6449, 0.1148, 0.6484, 0.6928, 0.9873, 0.7055, 0.9069, 0.6127, 0.9007, 0.6054, 0.9763, 0.4795, 0.5137, 0.4803, 0.4669, 0.4704, 0.4651, 0.4695, 0.5135, 0.6064, 0.5419, 0.6058, 0.5868, 0.6351, 0.5929, 0.6362, 0.5471, 0.3596, 0.8915, 0.4115, 0.9071, 0.4205, 0.8297, 0.3686, 0.828, 0.1928, 0.2674, 0.1928, 0.2192, 0.09635, 0.2159, 0.1006, 0.261, 0.1013, 0.3154, 0.1006, 0.261, 0.01047, 0.261, 0.01085, 0.3091, 0.6367, 0.4977, 0.667, 0.4982, 0.6701, 0.4344, 0.6394, 0.4361, 0.7954, 0.09648, 0.7807, 0.1026, 0.7922, 0.1306, 0.8072, 0.1236, 0.5176, 0.5137, 0.4795, 0.5137, 0.4798, 0.5692, 0.5205, 0.5656, 0.9217, 0.2842, 0.8116, 0.279, 0.8149, 0.3272, 0.9242, 0.3164, 0.793, 0.9098, 0.7924, 0.8519, 0.7148, 0.8486, 0.7055, 0.9069, 0.667, 0.4982, 0.6767, 0.4985, 0.68, 0.4389, 0.6701, 0.4344, 0.5608, 0.4753, 0.5456, 0.5317, 0.6064, 0.5419, 0.6117, 0.4901, 0.6841, 0.2324, 0.6815, 0.1954, 0.6688, 0.1936, 0.6565, 0.2283, 0.6565, 0.2283, 0.6688, 0.1936, 0.6632, 0.1904, 0.6445, 0.2213, 0.9163, 0.9544, 0.9344, 0.9859, 0.94, 0.9828, 0.9286, 0.9478, 0.8041, 0.4674, 0.7935, 0.3799, 0.7024, 0.3817, 0.7094, 0.4731, 0.1998, 0.5352, 0.2428, 0.52, 0.2297, 0.4518, 0.1884, 0.4576, 0.4798, 0.5692, 0.4795, 0.5137, 0.4695, 0.5135, 0.4695, 0.5722, 0.3686, 0.828, 0.3713, 0.7854, 0.331, 0.7787, 0.3251, 0.828, 0.4403, 0.4654, 0.4102, 0.4689, 0.4133, 0.519, 0.4388, 0.5126, 0.2981, 0.2174, 0.1938, 0.1983, 0.1965, 0.2457, 0.2982, 0.2503, 0.6117, 0.4901, 0.6064, 0.5419, 0.6362, 0.5471, 0.6367, 0.4977, 0.9085, 0.7034, 0.9024, 0.7021, 0.8895, 0.7365, 0.9027, 0.7397, 0.4115, 0.4261, 0.3528, 0.4326, 0.349, 0.4753, 0.4102, 0.4689, 0.6351, 0.5929, 0.6662, 0.5964, 0.6658, 0.5489, 0.6362, 0.5471, 0.9188, 0.1426, 0.9254, 0.1788, 0.9324, 0.1786, 0.9339, 0.1415, 0.3176, 0.8782, 0.1595, 0.8414, 0.2961, 0.9374, 0.01424, 0.8886, 0.1595, 0.8414, 0.001362, 0.8364, 0.8773, 0.7311, 0.822, 0.8211, 0.8508, 0.8338, 0.8895, 0.7365, 0.04283, 0.9408, 0.1595, 0.8414, 0.01424, 0.8886, 0.2167, 0.7073, 0.1595, 0.8414, 0.3015, 0.7375, 0.1632, 0.7056, 0.1595, 0.8414, 0.2167, 0.7073, 0.3015, 0.7375, 0.1595, 0.8414, 0.3241, 0.7782, 0.906, 0.1465, 0.9195, 0.1807, 0.9254, 0.1788, 0.9188, 0.1426, 0.9652, 0.3197, 0.9752, 0.2502, 0.9323, 0.2623, 0.9388, 0.3216, 0.8681, 0.05769, 0.8394, 0.07112, 0.8939, 0.152, 0.906, 0.1465, 0.6243, 0.1007, 0.6569, 0.09708, 0.6623, 0.005058, 0.6364, 0.005493, 0.6908, 0.6299, 0.7014, 0.5865, 0.6762, 0.592, 0.6762, 0.592, 0.6691, 0.6675, 0.6908, 0.6299, 0.9269, 0.8407, 0.9415, 0.845, 0.939, 0.8288, 0.9205, 0.8257, 0.6762, 0.592, 0.6662, 0.5964, 0.6564, 0.6769, 0.6564, 0.6769, 0.6691, 0.6675, 0.6762, 0.592, 0.349, 0.4753, 0.3251, 0.4682, 0.3371, 0.5359, 0.3616, 0.5313, 0.7014, 0.4434, 0.6965, 0.3784, 0.6802, 0.3402, 0.6802, 0.3402, 0.68, 0.4389, 0.7014, 0.4434, 0.4695, 0.5722, 0.4695, 0.5135, 0.4388, 0.5126, 0.4387, 0.569, 0.4719, 0.4204, 0.4717, 0.3437, 0.4414, 0.353, 0.4409, 0.4222, 0.6578, 0.187, 0.6504, 0.1765, 0.6163, 0.1913, 0.6328, 0.2139, 0.6999, 0.241, 0.6858, 0.2438, 0.6852, 0.2965, 0.6969, 0.2965, 0.2943, 0.5667, 0.3113, 0.5713, 0.3241, 0.531, 0.3082, 0.5222, 0.8939, 0.152, 0.9139, 0.1832, 0.9195, 0.1807, 0.906, 0.1465, 0.4388, 0.5126, 0.4133, 0.519, 0.4115, 0.571, 0.4387, 0.569, 0.5674, 0.8625, 0.5719, 0.8159, 0.5313, 0.7991, 0.5244, 0.8473, 0.8123, 0.6769, 0.8779, 0.6741, 0.8815, 0.5752, 0.8112, 0.5737, 0.4704, 0.4651, 0.4719, 0.4204, 0.4409, 0.4222, 0.4403, 0.4654, 0.4347, 0.2877, 0.5038, 0.2944, 0.5037, 0.2531, 0.4416, 0.2442, 0.4821, 0.4239, 0.5205, 0.4291, 0.5111, 0.3898, 0.5111, 0.3898, 0.4869, 0.3482, 0.4821, 0.4239, 0.4408, 0.05888, 0.4103, 0.06941, 0.4057, 0.08816, 0.4327, 0.0804, 0.02747, 0.1523, 0.05263, 0.1493, 0.05698, 0.1065, 0.03424, 0.1134, 0.9466, 0.448, 0.964, 0.445, 0.9677, 0.3921, 0.9534, 0.3922, 0.4851, 0.6639, 0.5083, 0.6269, 0.5205, 0.5656, 0.5205, 0.5656, 0.4798, 0.5692, 0.4851, 0.6639, 0.7084, 0.6661, 0.8123, 0.6769, 0.8112, 0.5737, 0.7126, 0.5699, 0.6969, 0.2965, 0.6852, 0.2965, 0.6866, 0.33, 0.6999, 0.3226, 0.7227, 0.1316, 0.7086, 0.2061, 0.7984, 0.2218, 0.8106, 0.1583, 0.9286, 0.9478, 0.94, 0.9828, 0.9528, 0.9815, 0.9563, 0.9446, 0.5313, 0.7991, 0.5382, 0.7509, 0.4896, 0.7376, 0.4811, 0.7881, 0.6767, 0.4985, 0.6756, 0.547, 0.6985, 0.5458, 0.7007, 0.4994, 0.4115, 0.571, 0.404, 0.6508, 0.4314, 0.6687, 0.4387, 0.569, 0.4414, 0.353, 0.3973, 0.3754, 0.4115, 0.4261, 0.4409, 0.4222, 0.5382, 0.7509, 0.546, 0.6942, 0.4997, 0.6783, 0.4896, 0.7376, 0.5898, 0.3038, 0.6184, 0.3198, 0.6565, 0.2283, 0.6445, 0.2213, 0.8846, 0.5887, 0.8885, 0.6304, 0.9811, 0.614, 0.9799, 0.5826, 0.1587, 0.09499, 0.1542, 0.1252, 0.185, 0.1299, 0.1832, 0.09995, 0.7807, 0.1026, 0.7954, 0.09648, 0.8017, 0.07877, 0.8017, 0.07877, 0.7905, 0.07496, 0.7807, 0.1026, 0.3251, 0.334, 0.4243, 0.3427, 0.4347, 0.2877, 0.3326, 0.2822, 0.562, 0.000516, 0.5417, 0.09075, 0.5726, 0.08439, 0.5846, 0.003108, 0.03464, 0.4913, 0.08694, 0.4754, 0.08505, 0.3984, 0.0407, 0.4269, 0.4851, 0.6639, 0.4798, 0.5692, 0.4695, 0.5722, 0.4597, 0.6769, 0.9213, 0.9995, 0.9289, 0.9892, 0.9044, 0.9616, 0.8875, 0.9838, 0.4133, 0.519, 0.3616, 0.5313, 0.3571, 0.5751, 0.4115, 0.571, 0.3528, 0.4326, 0.3322, 0.4364, 0.3251, 0.4682, 0.349, 0.4753, 0.9205, 0.8257, 0.939, 0.8288, 0.9325, 0.7797, 0.9184, 0.7821, 0.4409, 0.4222, 0.4115, 0.4261, 0.4102, 0.4689, 0.4403, 0.4654, 0.5184, 0.4697, 0.4803, 0.4669, 0.4795, 0.5137, 0.5176, 0.5137, 0.9027, 0.7397, 0.8821, 0.8421, 0.9174, 0.845, 0.9174, 0.7408, 0.5332, 0.4718, 0.5215, 0.5372, 0.5456, 0.5317, 0.5608, 0.4753, 0.3365, 0.1904, 0.4395, 0.1901, 0.438, 0.1293, 0.3347, 0.1372, 0.3371, 0.2396, 0.4416, 0.2442, 0.4395, 0.1901, 0.3365, 0.1904, 0.1965, 0.2457, 0.2013, 0.2939, 0.2991, 0.2828, 0.2982, 0.2503, 0.3518, 0.07679, 0.3418, 0.1209, 0.3674, 0.1252, 0.3847, 0.08307, 0.09635, 0.2159, 0.08887, 0.1621, 0.0005163, 0.1704, 0.007441, 0.2186, 0.6634, 0.03606, 0.6634, 0.08878, 0.6823, 0.08878, 0.6823, 0.03676, 0.9289, 0.9892, 0.9344, 0.9859, 0.9163, 0.9544, 0.9044, 0.9616, 0.8846, 0.4236, 0.8975, 0.4525, 0.9456, 0.4442, 0.9456, 0.4151, 0.542, 0.4279, 0.5332, 0.4718, 0.5608, 0.4753, 0.5583, 0.4291, 0.3528, 0.4326, 0.4115, 0.4261, 0.3973, 0.3754, 0.3973, 0.3754, 0.3568, 0.4048, 0.3528, 0.4326, 0.3322, 0.4364, 0.3528, 0.4326, 0.3568, 0.4048, 0.3407, 0.5763, 0.3622, 0.6122, 0.3571, 0.5751, 0.404, 0.6508, 0.4115, 0.571, 0.3571, 0.5751, 0.3571, 0.5751, 0.3622, 0.6122, 0.404, 0.6508, 0.542, 0.4279, 0.5583, 0.4291, 0.5652, 0.3928, 0.5583, 0.4291, 0.6124, 0.4338, 0.6082, 0.3548, 0.6082, 0.3548, 0.5652, 0.3928, 0.5583, 0.4291, 0.5904, 0.6375, 0.6058, 0.5868, 0.5474, 0.5756, 0.5474, 0.5756, 0.55, 0.603, 0.5904, 0.6375, 0.5271, 0.57, 0.55, 0.603, 0.5474, 0.5756, 0.2798, 0.5909, 0.2518, 0.6133, 0.2534, 0.6751, 0.2534, 0.6751, 0.2759, 0.6506, 0.2798, 0.5909, 0.3713, 0.7854, 0.43, 0.7819, 0.4394, 0.7341, 0.374, 0.7427, 0.7982, 0.2882, 0.7049, 0.3122, 0.7169, 0.3788, 0.8106, 0.3503, 0.1565, 0.5944, 0.2067, 0.5834, 0.1998, 0.5352, 0.1479, 0.544, 0.03464, 0.4913, 0.009096, 0.5125, 0.0005163, 0.5545, 0.0005163, 0.5545, 0.04372, 0.5545, 0.03464, 0.4913, 0.02386, 0.6432, 0.05879, 0.6748, 0.0493, 0.6398, 0.3713, 0.7854, 0.374, 0.7427, 0.3485, 0.7393, 0.331, 0.7787, 0.1148, 0.6484, 0.165, 0.6449, 0.1565, 0.5944, 0.1054, 0.6006, 0.1654, 0.1395, 0.1542, 0.1252, 0.133, 0.1581, 0.1602, 0.161, 0.578, 0.7074, 0.5764, 0.7692, 0.6044, 0.7916, 0.6044, 0.7916, 0.6005, 0.7319, 0.578, 0.7074, 0.2428, 0.52, 0.2749, 0.5094, 0.2618, 0.4558, 0.2297, 0.4518, 0.1751, 0.7042, 0.2214, 0.6883, 0.2136, 0.6316, 0.165, 0.6449, 0.1479, 0.544, 0.1998, 0.5352, 0.1884, 0.4576, 0.137, 0.4626, 0.3251, 0.828, 0.3337, 0.87, 0.3596, 0.8915, 0.3596, 0.8915, 0.3686, 0.828, 0.3251, 0.828, 0.3485, 0.7393, 0.374, 0.7427, 0.3834, 0.7077, 0.6124, 0.4338, 0.6117, 0.4901, 0.6367, 0.4977, 0.6394, 0.4361, 0.165, 0.6449, 0.2136, 0.6316, 0.2067, 0.5834, 0.1565, 0.5944, 0.2518, 0.6133, 0.2798, 0.5909, 0.2798, 0.5508, 0.2473, 0.5666, 0.9937, 0.1541, 0.9748, 0.1541, 0.9748, 0.1878, 0.9937, 0.1878, 0.6362, 0.5471, 0.6658, 0.5489, 0.667, 0.4982, 0.6367, 0.4977, 0.9763, 0.8625, 0.9574, 0.8625, 0.9574, 0.9026, 0.9763, 0.9026, 0.9349, 0.1381, 0.9538, 0.1381, 0.9538, 0.09506, 0.9349, 0.09506, 0.6634, 0.1755, 0.6823, 0.1755, 0.6823, 0.1322, 0.6634, 0.1322, 0.4723, 0.1263, 0.4912, 0.1263, 0.4912, 0.0774, 0.4723, 0.0774, 0.9737, 0.09784, 0.9548, 0.09784, 0.9548, 0.145, 0.9737, 0.145, 0.4723, 0.04277, 0.4912, 0.04277, 0.4912, 0.009551, 0.4723, 0.009551, 0.9763, 0.9443, 0.9574, 0.9443, 0.9574, 0.9995, 0.9763, 0.9995, 0.6634, 0.1322, 0.6823, 0.1322, 0.6823, 0.08878, 0.6634, 0.08878, 0.4695, 0.5135, 0.4704, 0.4651, 0.4403, 0.4654, 0.4388, 0.5126, 0.9349, 0.09506, 0.9538, 0.09506, 0.9538, 0.04799, 0.9349, 0.04799, 0.4703, 0.08922, 0.4712, 0.05748, 0.4524, 0.06839, 0.9885, 0.3286, 0.9752, 0.2502, 0.9652, 0.3197, 0.4935, 0.9994, 0.513, 0.9249, 0.4616, 0.9199, 0.4503, 0.9995, 0.3047, 0.4798, 0.2974, 0.5036, 0.3155, 0.5212, 0.3241, 0.4903, 0.03424, 0.1134, 0.05698, 0.1065, 0.07028, 0.08597, 0.07028, 0.08597, 0.03356, 0.09094, 0.03424, 0.1134, 0.4046, 0.06477, 0.3933, 0.105, 0.4046, 0.1263, 0.4703, 0.08922, 0.4524, 0.06839, 0.4327, 0.0804, 0.431, 0.1012, 0.3791, 0.07137, 0.3847, 0.08307, 0.4046, 0.06477, 0.9408, 0.4899, 0.9342, 0.4734, 0.8879, 0.4777, 0.3047, 0.4798, 0.3241, 0.4621, 0.3204, 0.435, 0.9222, 0.7371, 0.9345, 0.7374, 0.9415, 0.6959, 0.9301, 0.6957, 0.3079, 0.7006, 0.3241, 0.7045, 0.3122, 0.6728, 0.2956, 0.6689, 0.05698, 0.1065, 0.05263, 0.1493, 0.07028, 0.1365, 0.3418, 0.1209, 0.3518, 0.07679, 0.3251, 0.09427, 0.5719, 0.8159, 0.5764, 0.7692, 0.5382, 0.7509, 0.5313, 0.7991, 0.5764, 0.7692, 0.578, 0.7074, 0.546, 0.6942, 0.5382, 0.7509, 0.4821, 0.4239, 0.4869, 0.3482, 0.4717, 0.3437, 0.4719, 0.4204, 0.02747, 0.1523, 0.03424, 0.1134, 0.0005163, 0.1347, 0.0005163, 0.1347, 0.01117, 0.161, 0.02747, 0.1523, 0.1098, 0.161, 0.132, 0.1564, 0.1243, 0.1057, 0.08033, 0.1306, 0.75, 0.1204, 0.7796, 0.1306, 0.7725, 0.1078, 0.4524, 0.06839, 0.4408, 0.05888, 0.4327, 0.0804, 0.6044, 0.8317, 0.6044, 0.7916, 0.5764, 0.7692, 0.5719, 0.8159, 0.8975, 0.4525, 0.8879, 0.4777, 0.9342, 0.4734, 0.9456, 0.4442, 0.6061, 0.00466, 0.5957, 0.1271, 0.6243, 0.1007, 0.6243, 0.1007, 0.6182, 0.005185, 0.6061, 0.00466, 0.2879, 0.4754, 0.3047, 0.4798, 0.3204, 0.435, 0.3204, 0.435, 0.2926, 0.448, 0.2879, 0.4754, 0.5864, 0.9267, 0.5995, 0.8731, 0.5674, 0.8625, 0.5543, 0.9307, 0.3658, 0.9561, 0.4096, 0.9841, 0.4115, 0.9071, 0.3596, 0.8915, 0.2473, 0.5666, 0.2798, 0.5508, 0.2749, 0.5094, 0.2428, 0.52, 0.1602, 0.161, 0.1875, 0.1559, 0.185, 0.1299, 0.1654, 0.1395, 0.2295, 0.07657, 0.2295, 0.05504, 0.2037, 0.05235, 0.9323, 0.2623, 0.9752, 0.2502, 0.9866, 0.2077, 0.9552, 0.2046, 0.08033, 0.1306, 0.1243, 0.1057, 0.07131, 0.1112, 0.7343, 0.09295, 0.75, 0.1204, 0.7725, 0.1078, 0.7515, 0.07571, 0.431, 0.1012, 0.4712, 0.1263, 0.4703, 0.08922, 0.6058, 0.5868, 0.5904, 0.6375, 0.6339, 0.666, 0.6351, 0.5929, 0.5269, 0.9949, 0.5543, 0.9307, 0.513, 0.9249, 0.4935, 0.9994, 0.3674, 0.1252, 0.3933, 0.105, 0.3847, 0.08307, 0.6243, 0.1007, 0.596, 0.1629, 0.6294, 0.1755, 0.1542, 0.1252, 0.1654, 0.1395, 0.185, 0.1299, 0.9563, 0.846, 0.8916, 0.8546, 0.9286, 0.9478, 0.9563, 0.9446, 0.4057, 0.08816, 0.431, 0.1012, 0.4327, 0.0804, 0.9752, 0.2502, 0.9885, 0.3286, 0.9973, 0.2083, 0.9973, 0.2083, 0.9866, 0.2077, 0.9752, 0.2502, 0.517, 0.2774, 0.5049, 0.2738, 0.5057, 0.3377, 0.5157, 0.3427, 0.6243, 0.1007, 0.5957, 0.1271, 0.596, 0.1629, 0.04651, 0.5972, 0.1054, 0.6006, 0.09596, 0.5528, 0.04372, 0.5545, 0.3847, 0.08307, 0.3933, 0.105, 0.4046, 0.06477, 0.7515, 0.07571, 0.7252, 0.06979, 0.7343, 0.09295, 0.4524, 0.06839, 0.4712, 0.05748, 0.4408, 0.05888, 0.7343, 0.09295, 0.7245, 0.1088, 0.75, 0.1204, 0.642, 0.1591, 0.6243, 0.1007, 0.6294, 0.1755, 0.6364, 0.005493, 0.6182, 0.005185, 0.6243, 0.1007, 0.2974, 0.5036, 0.3047, 0.4798, 0.2879, 0.4754, 0.2182, 0.09396, 0.1938, 0.07645, 0.1978, 0.1055, 0.7796, 0.06464, 0.7515, 0.07571, 0.7725, 0.1078, 0.5417, 0.09075, 0.531, 0.1719, 0.5493, 0.1606, 0.5417, 0.09075, 0.5215, 0.1504, 0.531, 0.1719, 0.6243, 0.1007, 0.642, 0.1591, 0.6623, 0.1585, 0.6569, 0.09708, 0.9323, 0.2623, 0.9552, 0.2046, 0.9344, 0.2029, 0.07392, 0.08964, 0.1275, 0.06272, 0.1253, 0.04533, 0.07408, 0.0636, 0.03356, 0.09094, 0.02351, 0.06079, 0.004908, 0.08679, 0.1832, 0.09995, 0.1875, 0.07277, 0.1587, 0.09499, 0.07028, 0.08597, 0.05698, 0.1065, 0.07028, 0.1365, 0.3241, 0.4903, 0.3241, 0.4621, 0.3047, 0.4798, 0.07392, 0.08964, 0.132, 0.08633, 0.1275, 0.06272, 0.3518, 0.07679, 0.3847, 0.08307, 0.3791, 0.07137, 0.5946, 0.06356, 0.5726, 0.08439, 0.5809, 0.1187, 0.5809, 0.1187, 0.5947, 0.1228, 0.5946, 0.06356, 0.5417, 0.09075, 0.5635, 0.1143, 0.5726, 0.08439, 0.3674, 0.1252, 0.4046, 0.1263, 0.3933, 0.105, 0.5846, 0.003108, 0.5726, 0.08439, 0.5946, 0.06356, 0.5946, 0.06356, 0.5942, 0.00401, 0.5846, 0.003108, 0.9349, 0.1878, 0.9538, 0.1878, 0.9538, 0.1381, 0.9349, 0.1381, 0.9737, 0.05319, 0.9548, 0.0525, 0.9548, 0.09784, 0.9737, 0.09784, 0.02351, 0.06079, 0.03356, 0.09094, 0.07028, 0.08597, 0.06465, 0.05513, 0.8072, 0.03763, 0.7978, 0.0317, 0.7905, 0.07496, 0.8017, 0.07877, 0.05879, 0.6748, 0.1262, 0.7045, 0.1148, 0.6484, 0.0493, 0.6398, 0.6658, 0.5489, 0.6756, 0.547, 0.6767, 0.4985, 0.667, 0.4982, 0.7252, 0.06979, 0.7024, 0.09263, 0.7245, 0.1088, 0.7343, 0.09295, 0.4803, 0.4669, 0.4821, 0.4239, 0.4719, 0.4204, 0.4704, 0.4651, 0.9737, 0.145, 0.9548, 0.145, 0.9548, 0.1878, 0.9737, 0.1878, 0.8952, 0.491, 0.8868, 0.5416, 0.982, 0.5506, 0.9887, 0.5161, 0.09596, 0.5528, 0.1479, 0.544, 0.137, 0.4626, 0.08694, 0.4754, 0.8829, 0.5237, 0.8836, 0.4579, 0.8041, 0.4674, 0.8078, 0.5221, 0.4811, 0.7881, 0.4896, 0.7376, 0.4394, 0.7341, 0.43, 0.7819, 0.7126, 0.5699, 0.8112, 0.5737, 0.8078, 0.5221, 0.7107, 0.522, 0.4896, 0.7376, 0.4997, 0.6783, 0.4508, 0.678, 0.4394, 0.7341, 0.9763, 0.8027, 0.9574, 0.8027, 0.9574, 0.8625, 0.9763, 0.8625, 0.9763, 0.9026, 0.9574, 0.9026, 0.9574, 0.9443, 0.9763, 0.9443, 0.2136, 0.6316, 0.2518, 0.6133, 0.2473, 0.5666, 0.2067, 0.5834, 0.6394, 0.4361, 0.6701, 0.4344, 0.664, 0.3311, 0.6358, 0.3369, 0.2214, 0.6883, 0.2534, 0.6751, 0.2518, 0.6133, 0.2136, 0.6316, 0.6662, 0.5964, 0.6762, 0.592, 0.6756, 0.547, 0.6658, 0.5489, 0.5543, 0.9307, 0.5674, 0.8625, 0.5244, 0.8473, 0.513, 0.9249, 0.516, 0.2204, 0.507, 0.2204, 0.5049, 0.2738, 0.517, 0.2774, 0.03356, 0.09094, 0.004908, 0.08679, 0.0005163, 0.1347, 0.03424, 0.1134, 0.1884, 0.4576, 0.2297, 0.4518, 0.2024, 0.3876, 0.1689, 0.3831, 0.0493, 0.6398, 0.1148, 0.6484, 0.1054, 0.6006, 0.04651, 0.5972, 0.08694, 0.4754, 0.137, 0.4626, 0.1257, 0.383, 0.08505, 0.3984, 0.9652, 0.3197, 0.9691, 0.3788, 0.9973, 0.3644, 0.9885, 0.3286, 0.04372, 0.5545, 0.09596, 0.5528, 0.08694, 0.4754, 0.03464, 0.4913, 0.4723, 0.0774, 0.4912, 0.0774, 0.4912, 0.04277, 0.4723, 0.04277, 0.9763, 0.7528, 0.9574, 0.7528, 0.9574, 0.8017, 0.9763, 0.8017, 0.3337, 0.87, 0.345, 0.9158, 0.3658, 0.9561, 0.3658, 0.9561, 0.3596, 0.8915, 0.3337, 0.87, 0.137, 0.4626, 0.1884, 0.4576, 0.1689, 0.3831, 0.1257, 0.383, 0.5543, 0.9307, 0.5269, 0.9949, 0.5553, 0.9772, 0.5553, 0.9772, 0.5864, 0.9267, 0.5543, 0.9307, 0.0407, 0.4269, 0.02042, 0.4667, 0.009096, 0.5125, 0.009096, 0.5125, 0.03464, 0.4913, 0.0407, 0.4269, 0.517, 0.1728, 0.5058, 0.1749, 0.507, 0.2204, 0.516, 0.2204, 0.2308, 0.4053, 0.2024, 0.3876, 0.2297, 0.4518, 0.2297, 0.4518, 0.2618, 0.4558, 0.2308, 0.4053, 0.1079, 0.9738, 0.1595, 0.8414, 0.04283, 0.9408, 0.4416, 0.2442, 0.5037, 0.2531, 0.5038, 0.1917, 0.4395, 0.1901, 0.793, 0.9995, 0.793, 0.9098, 0.7055, 0.9069, 0.6928, 0.9873, 0.3686, 0.828, 0.4205, 0.8297, 0.43, 0.7819, 0.3713, 0.7854, 0.6163, 0.1913, 0.5215, 0.2345, 0.5616, 0.2866, 0.6328, 0.2139, 0.8112, 0.5737, 0.8815, 0.5752, 0.8829, 0.5237, 0.8078, 0.5221, 0.9151, 0.704, 0.9085, 0.7034, 0.9027, 0.7397, 0.9174, 0.7408, 0.5205, 0.4291, 0.4821, 0.4239, 0.4803, 0.4669, 0.5184, 0.4697, 0.3326, 0.2822, 0.4347, 0.2877, 0.4416, 0.2442, 0.3371, 0.2396, 0.8868, 0.5416, 0.8846, 0.5887, 0.9799, 0.5826, 0.982, 0.5506, 0.8885, 0.6304, 0.9013, 0.6769, 0.9887, 0.6487, 0.9811, 0.614, 0.2184, 0.9961, 0.1595, 0.8414, 0.1678, 0.9995, 0.4395, 0.1901, 0.5038, 0.1917, 0.5038, 0.1274, 0.438, 0.1293, 0.5215, 0.5372, 0.5271, 0.57, 0.5474, 0.5756, 0.5456, 0.5317, 0.8655, 0.7216, 0.7941, 0.7983, 0.822, 0.8211, 0.8773, 0.7311, 0.8821, 0.1618, 0.9086, 0.1878, 0.9139, 0.1832, 0.8939, 0.152, 0.8968, 0.6996, 0.8914, 0.6952, 0.8655, 0.7216, 0.8773, 0.7311, 0.1006, 0.261, 0.09635, 0.2159, 0.007441, 0.2186, 0.01047, 0.261, 0.9024, 0.7021, 0.8968, 0.6996, 0.8773, 0.7311, 0.8895, 0.7365, 0.8394, 0.07112, 0.8116, 0.09327, 0.8821, 0.1618, 0.8939, 0.152, 0.8078, 0.5221, 0.8041, 0.4674, 0.7094, 0.4731, 0.7107, 0.522, 0.9163, 0.9544, 0.8618, 0.8695, 0.8333, 0.8867, 0.9044, 0.9616, 0.5244, 0.8473, 0.5313, 0.7991, 0.4811, 0.7881, 0.4725, 0.8385, 0.5995, 0.8731, 0.6044, 0.8317, 0.5719, 0.8159, 0.5674, 0.8625, 0.006414, 0.6038, 0.04651, 0.5972, 0.04372, 0.5545, 0.0005163, 0.5545, 0.4725, 0.8385, 0.4811, 0.7881, 0.43, 0.7819, 0.4205, 0.8297, 0.2037, 0.05235, 0.1938, 0.07645, 0.2182, 0.09396, 0.2295, 0.07657, 0.9763, 0.6791, 0.9574, 0.6791, 0.9574, 0.7528, 0.9763, 0.7528, 0.9937, 0.06136, 0.9748, 0.06136, 0.9748, 0.1207, 0.9937, 0.1207, 0.4503, 0.9995, 0.4616, 0.9199, 0.4115, 0.9071, 0.4096, 0.9841, 0.7086, 0.2061, 0.7024, 0.2607, 0.7976, 0.2551, 0.7984, 0.2218, 0.1054, 0.6006, 0.1565, 0.5944, 0.1479, 0.544, 0.09596, 0.5528, 0.4922, 0.05421, 0.5098, 0.05485, 0.5106, 0.02062, 0.4931, 0.01923, 0.2067, 0.5834, 0.2473, 0.5666, 0.2428, 0.52, 0.1998, 0.5352, 0.1595, 0.8414, 0.1632, 0.7056, 0.1056, 0.7091, 0.001362, 0.8364, 0.1595, 0.8414, 0.0005163, 0.7891, 0.3241, 0.819, 0.1595, 0.8414, 0.3176, 0.8782, 0.0005163, 0.7891, 0.1595, 0.8414, 0.02229, 0.7419, 0.02229, 0.7419, 0.1595, 0.8414, 0.1056, 0.7091, 0.2961, 0.9374, 0.1595, 0.8414, 0.2184, 0.9961, 0.3241, 0.7782, 0.1595, 0.8414, 0.3241, 0.819, 0.1678, 0.9995, 0.1595, 0.8414, 0.1079, 0.9738, 0.6184, 0.3198, 0.6841, 0.33, 0.6841, 0.2324, 0.6565, 0.2283, 0.2013, 0.2939, 0.2256, 0.382, 0.3156, 0.3464, 0.2991, 0.2828, 0.7147, 0.7912, 0.7916, 0.7982, 0.79, 0.708, 0.7128, 0.7184, 0.132, 0.08633, 0.07392, 0.08964, 0.07131, 0.1112, 0.1243, 0.1057, 0.5583, 0.4291, 0.5608, 0.4753, 0.6117, 0.4901, 0.6124, 0.4338, 0.7976, 0.2551, 0.7024, 0.2607, 0.7049, 0.3122, 0.7982, 0.2882, 0.1928, 0.2192, 0.1912, 0.166, 0.08887, 0.1621, 0.09635, 0.2159, 0.02386, 0.6432, 0.0493, 0.6398, 0.04651, 0.5972, 0.006414, 0.6038, 0.6339, 0.666, 0.6564, 0.6769, 0.6662, 0.5964, 0.6351, 0.5929, 0.6358, 0.3369, 0.6082, 0.3548, 0.6124, 0.4338, 0.6394, 0.4361, 0.374, 0.7427, 0.4394, 0.7341, 0.4508, 0.678, 0.3834, 0.7077, 0.2956, 0.6689, 0.3122, 0.6728, 0.3052, 0.6142, 0.2881, 0.6098, 0.9242, 0.3164, 0.8149, 0.3272, 0.8252, 0.3788, 0.9313, 0.3509, 0.5635, 0.1143, 0.5417, 0.09075, 0.5493, 0.1606, 0.5809, 0.1187, 0.5726, 0.08439, 0.5635, 0.1143, 0.5635, 0.1143, 0.5712, 0.1322, 0.5809, 0.1187, 0.6701, 0.4344, 0.68, 0.4389, 0.6802, 0.3402, 0.664, 0.3311, 0.5947, 0.1228, 0.5809, 0.1187, 0.5947, 0.1755, 0.5947, 0.1755, 0.5809, 0.1187, 0.5712, 0.1322, 0.5712, 0.1322, 0.5703, 0.1665, 0.5947, 0.1755, 0.5703, 0.1665, 0.5712, 0.1322, 0.5635, 0.1143, 0.5635, 0.1143, 0.5493, 0.1606, 0.5703, 0.1665, 0.9937, 0.1207, 0.9748, 0.1207, 0.9748, 0.1541, 0.9937, 0.1541])
me_defaultmaterial.materials.append(mat_defaultmaterial)
me_defaultmaterial.update()
me_defaultmaterial.normals_split_custom_set([tuple(v) for v in zip(*[iter([0.0, 0.0, 1.0, 0.0, 0.0, 1.0, 0.0, 0.0, 1.0, 0.0, 0.0, 1.0, -1.825e-07, 0.0, 1.0, -1.825e-07, 0.0, 1.0, -1.825e-07, 0.0, 1.0, -1.825e-07, 0.0, 1.0, -0.4694, 0.2565, -0.8449, -0.4517, -0.01822, -0.892, -0.6321, -0.004877, -0.7749, -0.6375, 0.2525, -0.7279, 0.6922, 0.6735, 0.2593, 0.6919, 0.7192, 0.06247, -0.1023, 0.9933, 0.05407, -0.08266, 0.9373, 0.3387, -0.5018, -0.6299, -0.5929, -0.2625, -0.6534, -0.71, -0.295, -0.8756, -0.3824, -0.5299, -0.8005, -0.2801, -0.5299, -0.8005, -0.2801, -0.295, -0.8756, -0.3824, -0.2939, -0.9555, -0.02411, -0.5358, -0.8442, 0.01865, -0.645, -0.2558, -0.7201, -0.4645, -0.3036, -0.8319, -0.5019, -0.6297, -0.5929, -0.646, -0.5736, -0.5037, -0.1055, -0.6283, -0.7708, 0.6021, -0.5113, -0.6133, 0.6519, -0.701, -0.289, -0.07865, -0.9138, -0.3984, -0.4912, 0.83, 0.264, -0.5024, 0.8642, 0.02615, -0.6207, 0.7838, 0.01762, -0.6178, 0.7498, 0.237, 0.6524, 0.151, -0.7426, 0.5591, 0.0236, -0.8287, 0.1315, 0.0136, -0.9912, 0.2163, 0.2038, -0.9548, 0.5717, -0.04822, -0.8191, 0.6874, -0.1307, -0.7144, 0.05564, -0.2361, -0.9701, 0.1073, -0.0392, -0.9935, 0.693, 0.1668, -0.7013, 0.6972, 0.1196, 0.7068, 0.7654, 0.01131, 0.6434, 0.7253, -0.01329, -0.6883, 0.6624, 0.5305, 0.5289, 0.6922, 0.6735, 0.2593, -0.08266, 0.9373, 0.3387, -0.06808, 0.7257, 0.6846, 0.6274, -0.3406, -0.7002, 0.737, -0.2765, 0.6167, 0.6056, -0.4245, 0.6731, 0.4151, -0.6421, -0.6445, -0.02922, -0.003859, -0.9996, 0.6975, 0.007842, -0.7166, 0.6655, -0.1622, -0.7286, -0.0578, -0.2751, -0.9597, -0.05201, 0.2413, -0.9691, -0.02922, -0.003859, -0.9996, -0.1733, -0.02379, -0.9846, -0.2175, 0.2645, -0.9395, -0.6434, -0.7646, 0.03744, -0.5358, -0.8441, 0.01865, -0.5306, -0.8088, 0.2535, -0.6381, -0.7332, 0.2351, -0.3753, 0.4816, 0.792, -0.4117, -0.2289, 0.8821, 0.03837, -0.2228, 0.9741, 0.2429, 0.3741, 0.895, -0.1187, -0.03153, -0.9924, -0.1605, -0.06595, -0.9848, -0.1685, -0.1592, -0.9728, -0.1176, -0.05638, -0.9915, -0.06808, 0.7257, 0.6846, -0.08266, 0.9373, 0.3387, -0.3083, 0.904, 0.2962, -0.2872, 0.7242, 0.6269, 0.125, -0.01841, 0.992, 0.6974, 0.1195, 0.7067, 0.7314, 0.2503, 0.6344, 0.1933, -0.09636, 0.9764, -0.4815, 0.6665, 0.5691, -0.4912, 0.83, 0.264, -0.6178, 0.7498, 0.237, -0.6144, 0.5995, 0.513, -0.6546, 0.001269, 0.756, -0.6692, -0.2413, 0.7028, -0.6292, -0.2512, 0.7356, -0.6145, 0.0009746, 0.7889, 0.3754, 0.6579, -0.6529, 0.6578, 0.3995, 0.6385, 0.7313, 0.2503, 0.6345, 0.6307, 0.3706, -0.6818, 0.1167, 0.05515, 0.9916, 0.1189, 0.03187, 0.9924, 0.125, -0.01841, 0.992, 0.1325, -0.02043, 0.991, -0.2057, -0.3329, -0.9203, -0.0578, -0.2751, -0.9597, -0.1055, -0.6282, -0.7708, -0.2624, -0.6533, -0.7102, 0.7208, 0.2913, 0.6289, 0.6624, 0.5306, 0.5288, -0.06811, 0.7256, 0.6848, -0.04284, 0.3934, 0.9183, -0.6292, -0.2512, 0.7356, -0.5122, -0.2827, 0.811, -0.4898, 0.01948, 0.8716, -0.6145, 0.0009746, 0.7889, -0.5224, -0.66, 0.5399, -0.2837, -0.7477, 0.6004, -0.2852, -0.3169, 0.9046, -0.5121, -0.2827, 0.8111, -0.1733, -0.02379, -0.9846, -0.02922, -0.003859, -0.9996, -0.0578, -0.2751, -0.9597, -0.2057, -0.3329, -0.9203, 0.08904, -0.5559, -0.8264, -0.9651, -0.2547, -0.06059, -0.9809, -0.08693, -0.174, 0.0558, -0.2362, -0.9701, 0.05019, 0.4589, -0.8871, 0.2294, 0.9576, -0.1745, 0.05318, 0.97, -0.2372, -0.05565, 0.3181, -0.9464, 0.2728, -0.6974, -0.6627, -5.081e-05, -0.74, -0.6726, 4.998e-06, -7.634e-06, -1.0, 8.044e-06, -1.628e-05, -1.0, -0.1119, 0.6476, -0.7537, -0.05201, 0.2413, -0.9691, -0.2175, 0.2645, -0.9395, -0.3043, 0.6424, -0.7034, -0.6013, -0.02333, 0.7987, -0.5982, 0.05474, 0.7995, -0.3163, 0.06935, 0.9461, -0.3098, -0.02839, 0.9504, -0.1176, -0.05638, -0.9915, -0.1685, -0.1592, -0.9728, -0.03174, -0.2417, -0.9698, 0.02859, -0.07159, -0.997, 1.523e-07, 0.0, 1.0, 1.523e-07, 0.0, 1.0, 1.523e-07, 0.0, 1.0, 1.523e-07, 0.0, 1.0, 0.6919, 0.7192, 0.06247, 0.6499, 0.7302, -0.2108, -0.1275, 0.9432, -0.3069, -0.1023, 0.9933, 0.05407, -0.08266, 0.9373, 0.3387, -0.1023, 0.9933, 0.05407, -0.3289, 0.944, 0.02641, -0.3083, 0.904, 0.2962, 0.02123, 0.01482, -0.9997, 0.3106, 0.02657, -0.9502, 0.398, 0.2403, -0.8854, -0.04296, 0.2307, -0.9721, -0.02206, 0.9492, -0.3138, -0.3755, 0.4815, 0.792, 0.2429, 0.374, 0.8951, 0.2748, 0.9015, -0.3342, -0.9776, -0.01076, -0.2103, -0.6013, -0.02333, 0.7987, -0.6813, -0.1482, 0.7168, -0.9459, 0.06026, -0.3188, -0.5358, -0.8442, 0.01865, -0.2939, -0.9555, -0.02411, -0.2908, -0.9156, 0.2778, -0.5305, -0.8089, 0.2535, 0.6684, 0.1722, -0.7236, 0.6975, 0.007842, -0.7166, -0.02922, -0.003859, -0.9996, -0.05201, 0.2413, -0.9691, 0.3106, 0.02657, -0.9502, 0.5591, 0.0236, -0.8287, 0.6524, 0.151, -0.7426, 0.398, 0.2403, -0.8854, -0.1222, 0.01925, -0.9923, -0.1187, -0.03153, -0.9924, -0.1176, -0.05638, -0.9915, -0.1331, 0.01995, -0.9909, -0.6144, 0.5994, 0.5131, -0.6653, 0.5592, 0.4947, -0.6688, 0.2433, 0.7025, -0.6202, 0.2604, 0.74, -0.6202, 0.2604, 0.74, -0.6688, 0.2433, 0.7025, -0.6546, 0.001269, 0.756, -0.6145, 0.0009746, 0.7889, -0.6321, -0.004877, -0.7749, -0.6614, -0.0005354, -0.7501, -0.6742, 0.2432, -0.6974, -0.6375, 0.2525, -0.7279, -0.04284, 0.3934, 0.9183, -0.06811, 0.7256, 0.6848, -0.2871, 0.7241, 0.6271, -0.2661, 0.3478, 0.899, -3.485e-07, 0.0, -1.0, -3.485e-07, 0.0, -1.0, -3.485e-07, 0.0, -1.0, -3.485e-07, 0.0, -1.0, -0.6813, -0.1482, 0.7168, -0.6013, -0.02333, 0.7987, -0.3098, -0.02839, 0.9504, -0.4117, -0.2289, 0.8821, 1.606e-07, 0.0, 1.0, -1.267e-07, 0.0, 1.0, 0.7341, -0.0733, 0.6751, 0.7236, 0.154, 0.6729, -0.02976, 0.06988, 0.9971, 0.1167, 0.05515, 0.9916, 0.1325, -0.02043, 0.991, -0.02157, -0.01589, 0.9996, -0.5121, -0.2827, 0.8111, -0.2852, -0.3169, 0.9046, -0.2726, 0.06706, 0.9598, -0.4897, 0.0195, 0.8717, -0.1331, 0.01995, -0.9909, -0.1176, -0.05638, -0.9915, 0.02859, -0.07159, -0.997, 0.02123, 0.01482, -0.9997, -0.6656, -0.7104, 0.2289, -0.6705, -0.7407, 0.04234, -0.6434, -0.7646, 0.03744, -0.6381, -0.7332, 0.2351, 0.1628, 0.132, 0.9778, 0.1557, 0.05832, 0.9861, 0.1189, 0.03187, 0.9924, 0.1167, 0.05515, 0.9916, -0.03174, -0.2417, -0.9698, 0.4384, -0.2534, -0.8623, 0.3178, -0.07124, -0.9455, 0.02859, -0.07159, -0.997, -0.6178, 0.7498, 0.237, -0.6699, 0.7085, 0.222, -0.6653, 0.5592, 0.4946, -0.6144, 0.5995, 0.513, 0.7464, -0.6433, 0.1708, 1.0, -1.152e-08, 0.0, 0.6887, -0.5671, 0.4517, 0.6921, 0.6736, 0.2593, 1.0, -1.152e-08, 0.0, 0.6918, 0.7194, 0.06242, -0.6514, -0.726, -0.2207, -0.53, -0.8004, -0.28, -0.5358, -0.8441, 0.01865, -0.6434, -0.7646, 0.03744, 0.6623, 0.5307, 0.5289, 1.0, -1.152e-08, 0.0, 0.6921, 0.6736, 0.2593, 0.6654, -0.1622, -0.7287, 1.0, -1.152e-08, 0.0, 0.602, -0.5113, -0.6132, 0.6973, 0.00788, -0.7167, 1.0, -1.152e-08, 0.0, 0.6654, -0.1622, -0.7287, 0.602, -0.5113, -0.6132, 1.0, -1.152e-08, 0.0, 0.6518, -0.7011, -0.2892, -0.6207, 0.7838, 0.01762, -0.6681, 0.744, 0.0119, -0.6699, 0.7085, 0.222, -0.6178, 0.7498, 0.237, 0.05318, 0.97, -0.2372, 0.01514, 0.9992, -0.03625, -0.003231, 0.1751, -0.9845, -0.05565, 0.3181, -0.9464, -0.5024, 0.8642, 0.02615, -0.5204, 0.8158, -0.2522, -0.6308, 0.7421, -0.2267, -0.6207, 0.7838, 0.01762, 0.1224, -0.189, 0.9743, 0.0891, -0.9814, 0.1702, 0.04656, -0.9989, -0.003579, 0.04457, -0.5941, 0.8031, 0.08886, -0.5559, -0.8265, 0.05564, -0.2361, -0.9701, 0.6874, -0.1307, -0.7144, 0.6874, -0.1307, -0.7144, 0.1635, -0.7753, -0.6101, 0.08886, -0.5559, -0.8265, 0.06969, -0.9941, -0.08297, -0.3478, -0.3064, 0.8861, -0.8439, -0.4469, 0.2969, 0.1634, -0.7752, -0.6102, 0.6874, -0.1307, -0.7144, 0.4384, -0.2534, -0.8623, 0.06962, -0.9941, -0.08306, 0.06962, -0.9941, -0.08306, 0.1635, -0.7753, -0.6101, 0.6874, -0.1307, -0.7144, 0.1189, 0.03187, 0.9924, 0.7655, 0.01126, 0.6433, 0.6974, 0.1195, 0.7067, 0.125, -0.01841, 0.992, 0.2163, 0.2038, -0.9548, 0.1244, 0.498, -0.8582, -0.03215, 0.7789, -0.6263, -0.03215, 0.7789, -0.6263, 0.6524, 0.151, -0.7426, 0.2163, 0.2038, -0.9548, -0.4117, -0.2289, 0.8821, -0.3098, -0.02839, 0.9504, -0.02157, -0.01589, 0.9996, 0.03837, -0.2228, 0.9741, -0.3501, 0.2594, 0.9001, -0.3477, -0.3065, 0.8861, 0.2916, -0.3493, 0.8905, 0.04176, 0.2055, 0.9778, -0.6692, -0.2413, 0.7028, -0.669, -0.5744, 0.4717, -0.6351, -0.5957, 0.4916, -0.6292, -0.2512, 0.7356, 0.248, -0.8097, -0.5318, 0.4922, -0.4427, 0.7495, 0.2916, -0.3491, 0.8906, 0.2522, -0.9203, -0.2991, 0.6307, 0.3706, -0.6818, 0.7313, 0.2503, 0.6345, 0.6972, 0.1195, 0.7068, 0.693, 0.1669, -0.7013, -0.6308, 0.7421, -0.2267, -0.6764, 0.7039, -0.217, -0.6681, 0.744, 0.0119, -0.6207, 0.7838, 0.01762, -0.02157, -0.01589, 0.9996, 0.1325, -0.02043, 0.991, 0.2422, -0.1713, 0.955, 0.03837, -0.2228, 0.9741, 0.0, 0.0, 1.0, 0.0, 0.0, 1.0, 0.0, 0.0, 1.0, 0.0, 0.0, 1.0, -0.0069, -0.7865, 0.6176, 0.6888, -0.5671, 0.4515, 0.6658, -0.2463, 0.7043, -0.04726, -0.3255, 0.9444, -0.3163, 0.06935, 0.9461, -0.3501, 0.2594, 0.9001, 0.04176, 0.2055, 0.9778, -0.02976, 0.06988, 0.9971, -0.07865, -0.9138, -0.3984, 0.6519, -0.701, -0.289, 0.7504, -0.6608, -0.01581, 0.01692, -0.9996, -0.02411, -0.6646, 0.1774, 0.7258, -0.9809, -0.08694, -0.1742, -0.9651, -0.2547, -0.06075, -0.9651, -0.2547, -0.06075, -0.8438, -0.447, 0.2969, -0.6646, 0.1774, 0.7258, -0.03578, 0.9966, -0.07458, 0.01003, 0.815, -0.5794, -0.3975, 0.4103, -0.8208, -0.6887, 0.6889, -0.2261, -0.4445, 0.1836, -0.8767, -0.3072, 0.09494, -0.9469, -0.6905, -0.4539, -0.5633, -0.9266, -0.04493, -0.3733, 0.4151, -0.6421, -0.6445, 0.6056, -0.4245, 0.6731, 0.4922, -0.4427, 0.7495, 0.248, -0.8097, -0.5319, -0.8901, 0.3913, 0.2336, -0.95, 0.2428, -0.1961, -0.9459, 0.06026, -0.3188, -0.9459, 0.06026, -0.3188, -0.6813, -0.1482, 0.7168, -0.8901, 0.3913, 0.2336, -0.2836, -0.7477, 0.6005, -0.0069, -0.7865, 0.6176, -0.04726, -0.3255, 0.9444, -0.2851, -0.3169, 0.9046, 0.2522, -0.9203, -0.2991, 0.2916, -0.3491, 0.8906, -0.3477, -0.3064, 0.8861, 0.06965, -0.9941, -0.08311, -0.3043, 0.6424, -0.7034, -0.2176, 0.2645, -0.9395, -0.4693, 0.2565, -0.845, -0.5123, 0.6183, -0.596, -0.6375, 0.2525, -0.7279, -0.6742, 0.2432, -0.6974, -0.6696, 0.5505, -0.4986, -0.631, 0.5793, -0.5161, 2.996e-07, 0.0, 1.0, 2.996e-07, 0.0, 1.0, 2.996e-07, 0.0, 1.0, 2.996e-07, 0.0, 1.0, 0.5591, 0.0236, -0.8287, 0.5717, -0.04822, -0.8191, 0.1073, -0.0392, -0.9935, 0.1315, 0.0136, -0.9912, 0.2422, -0.1713, 0.955, 0.5926, 0.4147, 0.6905, 0.2429, 0.3741, 0.895, 0.03837, -0.2228, 0.9741, 0.2916, -0.3493, 0.8905, 0.4923, -0.4428, 0.7494, 0.1628, 0.132, 0.9778, 0.04176, 0.2055, 0.9778, -1.911e-06, 1.612e-06, 1.0, -0.137, -0.7009, 0.7, -2.36e-05, -0.74, 0.6726, 5.656e-10, 3.716e-06, 1.0, -0.4898, 0.01948, 0.8716, -0.48, 0.2984, 0.825, -0.6202, 0.2604, 0.74, -0.6145, 0.0009746, 0.7889, -0.3291, 0.9439, 0.02639, -0.3377, 0.8913, -0.3025, -0.5203, 0.8159, -0.2522, -0.5023, 0.8643, 0.02616, -0.9847, 0.06822, 0.1606, -0.8382, -0.4104, 0.3592, -0.518, -0.17, 0.8383, -0.8425, 0.2225, 0.4906, -0.3755, 0.4815, 0.792, -0.02206, 0.9492, -0.3138, -0.03202, 0.7789, -0.6264, -0.03202, 0.7789, -0.6264, -0.8902, 0.3911, 0.2337, -0.3755, 0.4815, 0.792, -0.2624, -0.6534, -0.7101, -0.1055, -0.6283, -0.7708, -0.07865, -0.9138, -0.3984, -0.2949, -0.8757, -0.3824, 0.04659, -0.9989, -0.003539, 0.08915, -0.9814, 0.1702, -0.05539, -0.669, -0.7412, 0.0513, -0.6432, -0.764, 1.344e-07, 5.257e-07, -1.0, 3.929e-06, -2.466e-06, -1.0, 0.2137, 0.6963, -0.6852, 0.4713, 0.5934, -0.6526, -0.8901, 0.3913, 0.2336, -0.6813, -0.1482, 0.7168, -0.4117, -0.2289, 0.8821, -0.3753, 0.4816, 0.792, -0.6719, -0.5532, -0.4925, -0.6753, -0.2435, -0.6962, -0.645, -0.2558, -0.7201, -0.646, -0.5736, -0.5037, 0.1325, -0.02043, 0.991, 0.125, -0.01841, 0.992, 0.1933, -0.09636, 0.9764, 0.2422, -0.1713, 0.955, 0.1557, 0.05832, 0.9861, 0.7371, -0.2766, 0.6166, 0.7655, 0.01126, 0.6433, 0.1189, 0.03187, 0.9924, 0.1634, -0.7752, -0.6102, -0.8439, -0.4469, 0.2969, -0.9651, -0.2547, -0.06059, 0.08904, -0.5559, -0.8264, 0.04176, 0.2055, 0.9778, 0.1628, 0.132, 0.9778, 0.1167, 0.05515, 0.9916, -0.02976, 0.06988, 0.9971, -0.9896, 0.007781, -0.1436, -0.5982, 0.05474, 0.7995, -0.6013, -0.02333, 0.7987, -0.9776, -0.01076, -0.2103, -0.6381, -0.7332, 0.2351, -0.5306, -0.8088, 0.2535, -0.5225, -0.6601, 0.5397, -0.6351, -0.5958, 0.4915, 0.6931, 0.1668, -0.7013, 0.7254, -0.0134, -0.6882, -0.1187, -0.03153, -0.9924, -0.1222, 0.01925, -0.9923, -0.2906, -0.9156, 0.2778, 0.02654, -0.9617, 0.2728, -0.006894, -0.7866, 0.6174, -0.2837, -0.7478, 0.6003, -0.2938, -0.9556, -0.02411, 0.01692, -0.9996, -0.02411, 0.02654, -0.9617, 0.2728, -0.2906, -0.9156, 0.2778, -0.2726, 0.06706, 0.9598, -0.2662, 0.3478, 0.899, -0.4798, 0.2984, 0.8251, -0.4897, 0.0195, 0.8717, 0.2286, 0.1905, 0.9547, 0.6951, -0.2528, 0.673, 0.507, 0.1062, 0.8554, 0.5034, 0.4917, 0.7105, -0.1275, 0.9432, -0.3069, -0.1119, 0.6477, -0.7536, -0.3042, 0.6425, -0.7033, -0.3376, 0.8913, -0.3025, 0.4713, 0.5932, -0.6526, 0.2135, 0.6962, -0.6853, 0.2139, 0.6975, 0.684, 0.4634, 0.5989, 0.6531, -0.6753, -0.2435, -0.6962, -0.6614, -0.0005354, -0.7501, -0.6321, -0.004877, -0.7749, -0.645, -0.2558, -0.7201, 0.3147, 0.7012, 0.6398, 0.2294, 0.9576, -0.1745, -0.03562, 0.9966, -0.07452, -0.08958, 0.8179, 0.5683, 0.6308, 0.3706, -0.6818, 0.6931, 0.1668, -0.7013, -0.1222, 0.01925, -0.9923, -0.1923, 0.09533, -0.9767, 0.1557, 0.05832, 0.9861, 0.1628, 0.132, 0.9778, 0.4923, -0.4428, 0.7494, 0.4923, -0.4428, 0.7494, 0.6056, -0.4246, 0.673, 0.1557, 0.05832, 0.9861, 0.7371, -0.2766, 0.6166, 0.1557, 0.05832, 0.9861, 0.6056, -0.4246, 0.673, 0.7314, 0.2503, 0.6344, 0.6578, 0.3996, 0.6385, 0.1933, -0.09636, 0.9764, 0.5926, 0.4147, 0.6905, 0.2422, -0.1713, 0.955, 0.1933, -0.09636, 0.9764, 0.1933, -0.09636, 0.9764, 0.6578, 0.3996, 0.6385, 0.5926, 0.4147, 0.6905, 0.6308, 0.3706, -0.6818, -0.1923, 0.09533, -0.9767, 0.3755, 0.6578, -0.653, -0.1923, 0.09533, -0.9767, -0.2446, 0.1763, -0.9535, 0.1767, 0.8076, -0.5626, 0.1767, 0.8076, -0.5626, 0.3755, 0.6578, -0.653, -0.1923, 0.09533, -0.9767, 0.248, -0.8098, -0.5317, -0.1685, -0.1592, -0.9728, -0.1605, -0.06595, -0.9848, -0.1605, -0.06595, -0.9848, 0.415, -0.6422, -0.6444, 0.248, -0.8098, -0.5317, 0.6275, -0.3406, -0.7002, 0.415, -0.6422, -0.6444, -0.1605, -0.06595, -0.9848, -0.7, -0.1426, -0.6998, -4.787e-08, 0.0, -1.0, -0.3211, -0.6777, -0.6615, -0.3211, -0.6777, -0.6615, -0.6464, -0.4163, -0.6394, -0.7, -0.1426, -0.6998, 6.845e-08, 0.0, 1.0, 6.845e-08, 0.0, 1.0, 6.845e-08, 0.0, 1.0, 6.845e-08, 0.0, 1.0, -0.4643, -0.3036, -0.832, -0.2058, -0.3329, -0.9202, -0.2625, -0.6532, -0.7102, -0.5018, -0.6297, -0.593, 8.701e-06, 1.081e-07, -1.0, 8.701e-06, 1.081e-07, -1.0, 8.701e-06, 1.081e-07, -1.0, 8.701e-06, 1.081e-07, -1.0, 1.344e-07, 5.257e-07, -1.0, 0.6582, 0.2709, -0.7025, 0.7236, 0.154, -0.6729, 0.7236, 0.154, -0.6729, -1.027e-05, -5.457e-07, -1.0, 1.344e-07, 5.257e-07, -1.0, 0.6713, -0.3311, -0.6631, 0.5007, -0.5444, -0.673, 3.735e-07, -1.256e-05, -1.0, -1.267e-07, 0.0, 1.0, -6.327e-08, 0.0, 1.0, 0.6713, -0.3311, 0.6631, 0.7341, -0.0733, 0.6751, -6.366e-07, 8.898e-06, -1.0, -6.366e-07, 8.898e-06, -1.0, -6.366e-07, 8.898e-06, -1.0, -6.366e-07, 8.898e-06, -1.0, -0.5656, -0.5166, 0.6428, -0.8382, -0.4104, 0.3592, -0.2348, -0.9556, 0.1781, -0.04993, -0.7524, 0.6568, -0.3211, -0.6777, 0.6615, 1.263e-07, 0.0, 1.0, -0.7, -0.1427, 0.6998, -0.7, -0.1427, 0.6998, -0.6465, -0.4162, 0.6394, -0.3211, -0.6777, 0.6615, 1.125e-07, 0.0, -1.0, -0.7205, 0.00717, -0.6934, -0.72, 0.1663, -0.6738, 5.9e-08, 0.0, -1.0, -5.081e-05, -0.74, -0.6726, -0.137, -0.7009, -0.7, 1.775e-06, -1.612e-06, -1.0, 4.998e-06, -7.634e-06, -1.0, 4.557e-06, -2.639e-06, -1.0, 4.557e-06, -2.639e-06, -1.0, 4.557e-06, -2.639e-06, -1.0, 4.557e-06, -2.639e-06, -1.0, 0.7236, 0.154, 0.6729, 0.6581, 0.2709, 0.7025, -4.009e-07, 0.0, 1.0, -4.009e-07, 0.0, 1.0, 1.606e-07, 0.0, 1.0, 0.7236, 0.154, 0.6729, 0.6713, -0.3311, 0.6631, -6.327e-08, 0.0, 1.0, 0.5007, -0.5444, 0.673, -0.2446, 0.1763, -0.9535, -0.1331, 0.01995, -0.9909, 0.02123, 0.01482, -0.9997, -0.04296, 0.2307, -0.9721, 4.625e-06, 4.504e-06, -1.0, 4.625e-06, 4.504e-06, -1.0, 4.625e-06, 4.504e-06, -1.0, 4.625e-06, 4.504e-06, -1.0, -4.787e-08, 0.0, -1.0, -0.7, -0.1426, -0.6998, -0.7155, -0.07903, -0.6942, -1.537e-07, 0.0, -1.0, -0.368, 0.6521, -0.6629, -0.368, 0.6521, 0.6629, -0.1691, 0.7012, 0.6927, -0.169, 0.7012, -0.6927, 0.02859, -0.07159, -0.997, 0.3178, -0.07124, -0.9455, 0.3106, 0.02657, -0.9502, 0.02123, 0.01482, -0.9997, -0.6999, -0.1425, -0.6999, -0.6999, -0.1426, 0.6999, -0.7154, -0.07903, 0.6943, -0.7154, -0.07903, -0.6943, 0.734, -0.07331, -0.6752, 0.734, -0.07331, 0.6752, 0.6712, -0.3311, 0.6633, 0.6712, -0.331, -0.6632, -0.1691, 0.7012, -0.6927, -0.169, 0.7012, 0.6927, 0.008629, 0.7436, 0.6685, 0.008633, 0.7436, -0.6686, 9.194e-06, -0.7399, -0.6727, -1.145e-05, -0.7399, 0.6727, -0.1369, -0.7007, 0.7001, -0.1369, -0.7008, -0.7001, 0.6328, 0.3679, -0.6813, 0.6315, 0.3673, 0.6829, 0.658, 0.2708, 0.7026, 0.658, 0.2709, -0.7026, -0.321, -0.6777, -0.6616, -0.3211, -0.6776, 0.6617, -0.6464, -0.4162, 0.6395, -0.6464, -0.4161, -0.6395, -0.7204, 0.007089, -0.6936, -0.7203, 0.00709, 0.6936, -0.7199, 0.1663, 0.6739, -0.7199, 0.1664, -0.6739, 0.008633, 0.7436, -0.6686, 0.008629, 0.7436, 0.6685, 0.2139, 0.6975, 0.684, 0.2135, 0.6962, -0.6853, -0.3098, -0.02839, 0.9504, -0.3163, 0.06935, 0.9461, -0.02976, 0.06988, 0.9971, -0.02157, -0.01589, 0.9996, 0.6712, -0.331, -0.6632, 0.6712, -0.3311, 0.6633, 0.5006, -0.5443, 0.6732, 0.5007, -0.5443, -0.6731, -0.8221, 0.4498, 0.349, -0.08957, 0.818, 0.5683, -0.6092, 0.7465, 0.2675, 0.1456, 0.8104, 0.5676, 0.01514, 0.9992, -0.03625, 0.05318, 0.97, -0.2372, -0.1691, 0.7013, 0.6925, -9.378e-08, 0.0, 1.0, -1.01e-07, 0.0, 1.0, 0.008608, 0.7437, 0.6684, -0.4889, 0.3107, 0.8151, -0.5179, -0.1699, 0.8384, 0.2225, -0.3051, 0.926, 0.2285, 0.1906, 0.9547, -0.9266, -0.04493, -0.3733, -0.6905, -0.4539, -0.5633, -0.457, -0.8158, -0.3543, -0.457, -0.8158, -0.3543, -0.9473, -0.3148, -0.05938, -0.9266, -0.04493, -0.3733, -0.0896, 0.818, 0.5682, 0.5264, 0.3732, 0.764, 0.3147, 0.7012, 0.6398, -0.8221, 0.4498, 0.349, -0.6092, 0.7465, 0.2675, -0.6887, 0.6889, -0.2261, -0.9319, 0.2447, -0.2678, 0.05486, 0.548, 0.8347, 0.5034, 0.4917, 0.7105, -0.0896, 0.818, 0.5682, -0.3974, 0.4103, -0.8208, 0.0101, 0.815, -0.5794, 0.0502, 0.4589, -0.8871, -0.4889, 0.3107, 0.8151, 0.05465, 0.5479, 0.8347, -0.08954, 0.818, 0.5683, 0.0558, -0.2362, -0.9701, -0.9809, -0.08693, -0.174, -0.9896, 0.007876, -0.1435, 0.1074, -0.03907, -0.9934, 0.2748, 0.9016, -0.3342, 0.2429, 0.374, 0.8951, 0.5926, 0.4145, 0.6906, 0.1766, 0.8076, -0.5627, -0.6905, -0.4539, -0.5633, -0.3072, 0.09494, -0.9469, 0.0362, -0.4916, -0.8701, 0.6951, -0.2528, 0.673, 0.2286, 0.1905, 0.9547, 0.2225, -0.3052, 0.9259, 0.0, 0.0, 1.0, 0.0, 0.0, 1.0, 0.0, 0.0, 1.0, 0.0, 0.0, 1.0, 1.263e-07, 0.0, 1.0, -0.3211, -0.6777, 0.6615, -0.137, -0.7009, 0.7, -1.911e-06, 1.612e-06, 1.0, -0.6646, 0.1774, 0.7258, -0.8438, -0.447, 0.2969, -0.3477, -0.3065, 0.8861, -0.3501, 0.2594, 0.9001, -0.4445, 0.1836, -0.8767, -0.9266, -0.04493, -0.3733, -0.9319, 0.2446, -0.2679, -0.9319, 0.2446, -0.2679, -0.3974, 0.4103, -0.8208, -0.4445, 0.1836, -0.8767, 0.3061, -0.9034, -0.3003, -0.457, -0.8158, -0.3544, 0.03633, -0.4916, -0.87, 0.3413, -0.8576, -0.3847, -0.2347, -0.9556, 0.1782, -0.457, -0.8159, -0.3543, 0.3061, -0.9034, -0.3002, -0.6092, 0.7465, 0.2675, -0.03578, 0.9966, -0.07458, -0.6887, 0.6889, -0.2261, -0.7155, -0.07906, 0.6941, -0.7, -0.1427, 0.6998, 1.263e-07, 0.0, 1.0, 0.0, 0.0, 1.0, 0.2294, 0.9576, -0.1745, 0.0502, 0.4589, -0.8871, 0.0101, 0.815, -0.5794, -0.03562, 0.9966, -0.07452, 0.02442, 0.6695, 0.7424, 0.1456, 0.8103, 0.5677, 0.1224, -0.189, 0.9743, 0.1224, -0.189, 0.9743, 0.03365, 0.06009, 0.9976, 0.02442, 0.6695, 0.7424, -0.8424, 0.2226, 0.4908, -0.4889, 0.3107, 0.8151, -0.08954, 0.818, 0.5683, -0.08954, 0.818, 0.5683, -0.822, 0.4499, 0.3491, -0.8424, 0.2226, 0.4908, -0.72, 0.1663, 0.6738, -0.7205, 0.007076, 0.6934, -1.691e-07, 0.0, 1.0, 1.416e-08, 0.0, 1.0, 0.4635, 0.599, 0.653, 0.2139, 0.6976, 0.6838, 8.191e-08, 0.0, 1.0, -4.009e-07, 0.0, 1.0, -1.537e-07, 0.0, -1.0, -0.7155, -0.07903, -0.6942, -0.7205, 0.00717, -0.6934, 1.125e-07, 0.0, -1.0, -0.04993, -0.7524, 0.6568, 0.2225, -0.3051, 0.926, -0.518, -0.17, 0.8383, -0.5656, -0.5166, 0.6428, 0.3886, -0.5643, 0.7284, 0.507, 0.1061, 0.8554, 0.6951, -0.253, 0.673, -0.003231, 0.1751, -0.9845, 0.01514, 0.9992, -0.03625, 0.09921, 0.9674, 0.2331, 0.07636, 0.7317, -0.6773, 0.3413, -0.8576, -0.3847, 0.03633, -0.4916, -0.87, 0.1342, -0.6733, -0.7271, 0.5515, -0.7055, 0.4451, -0.2347, -0.9556, 0.1782, 0.3061, -0.9034, -0.3002, 0.6363, -0.7604, 0.13, -0.9319, 0.2447, -0.2678, -0.9847, 0.06826, 0.1605, -0.8221, 0.4498, 0.349, -0.1685, -0.1592, -0.9728, 0.248, -0.8098, -0.5317, 0.2523, -0.9203, -0.2989, -0.03174, -0.2417, -0.9698, -0.3681, 0.6522, 0.6627, 1.416e-08, 0.0, 1.0, -9.378e-08, 0.0, 1.0, -0.1691, 0.7013, 0.6925, 0.507, 0.1062, 0.8554, 0.5264, 0.3732, 0.764, 0.5034, 0.4917, 0.7105, 0.1224, -0.189, 0.9743, 0.3147, 0.7012, 0.6398, 0.5069, 0.1061, 0.8554, -0.8382, -0.4104, 0.3592, -0.5656, -0.5166, 0.6428, -0.518, -0.17, 0.8383, -0.5123, 0.6183, -0.596, -0.4694, 0.2565, -0.8449, -0.6375, 0.2525, -0.7279, -0.631, 0.5793, -0.5161, -0.3975, 0.4103, -0.8208, -0.9319, 0.2447, -0.2678, -0.6887, 0.6889, -0.2261, 0.01514, 0.9992, -0.03625, 0.1456, 0.8104, 0.5676, 0.02445, 0.6696, 0.7423, 0.02445, 0.6696, 0.7423, 0.09921, 0.9674, 0.2331, 0.01514, 0.9992, -0.03625, 0.2164, 0.2037, -0.9548, -0.9459, 0.06032, -0.3188, -0.9501, 0.2428, -0.196, 0.1244, 0.4981, -0.8582, 0.1224, -0.189, 0.9743, 0.1456, 0.8103, 0.5677, 0.3147, 0.7012, 0.6398, -5.068e-06, 4.837e-06, -1.0, -5.068e-06, 4.837e-06, -1.0, -5.068e-06, 4.837e-06, -1.0, -5.068e-06, 4.837e-06, -1.0, 0.5034, 0.4917, 0.7105, 0.5264, 0.3732, 0.764, -0.0896, 0.818, 0.5682, 0.6363, -0.7604, 0.13, 0.6951, -0.2529, 0.673, 0.5515, -0.7055, 0.4451, -0.6092, 0.7465, 0.2675, -0.08957, 0.818, 0.5683, -0.03578, 0.9966, -0.07458, 0.5515, -0.7055, 0.4451, -0.04979, -0.7524, 0.6568, -0.2347, -0.9556, 0.1782, 0.3884, -0.5643, 0.7284, 0.1224, -0.189, 0.9743, 0.5069, 0.1061, 0.8554, 0.04457, -0.5941, 0.8031, 0.03365, 0.06009, 0.9976, 0.1224, -0.189, 0.9743, -0.5179, -0.1699, 0.8384, -0.4889, 0.3107, 0.8151, -0.8424, 0.2226, 0.4908, 0.3135, -0.9199, 0.2355, 0.6363, -0.7604, 0.1301, 0.3413, -0.8577, -0.3846, 0.3414, -0.8576, -0.3846, 0.6363, -0.7604, 0.13, 0.3061, -0.9034, -0.3002, 0.08915, -0.9814, 0.1702, 0.3412, -0.8577, -0.3846, 0.1341, -0.6734, -0.727, 0.08915, -0.9814, 0.1702, 0.3134, -0.92, 0.2355, 0.3412, -0.8577, -0.3846, 0.1224, -0.189, 0.9743, 0.3884, -0.5643, 0.7284, 0.3135, -0.9199, 0.2356, 0.0891, -0.9814, 0.1702, -0.003231, 0.1751, -0.9845, 0.07636, 0.7317, -0.6773, 0.07879, -0.1706, -0.9822, 0.06838, -0.1021, -0.9924, -0.4445, 0.1837, -0.8767, -0.3975, 0.4103, -0.8208, 0.05014, 0.4589, -0.8871, -0.9473, -0.3148, -0.05938, -0.8382, -0.4105, 0.3591, -0.9847, 0.06812, 0.1604, -0.8425, 0.2225, 0.4906, -0.8221, 0.4498, 0.349, -0.9847, 0.06822, 0.1606, -0.457, -0.8158, -0.3543, -0.6905, -0.4539, -0.5633, 0.0362, -0.4916, -0.8701, 0.2285, 0.1906, 0.9547, 0.05465, 0.5479, 0.8347, -0.4889, 0.3107, 0.8151, 0.06838, -0.1021, -0.9924, -0.3072, 0.09486, -0.9469, -0.4445, 0.1837, -0.8767, 0.2286, 0.1905, 0.9547, 0.5034, 0.4917, 0.7105, 0.05486, 0.548, 0.8347, -0.003188, 0.1753, -0.9845, -0.05539, -0.669, -0.7412, -0.116, -0.2264, -0.9671, -0.116, -0.2264, -0.9671, -0.05562, 0.3183, -0.9464, -0.003188, 0.1753, -0.9845, 0.08915, -0.9814, 0.1702, -0.02241, -0.6721, -0.7402, -0.05539, -0.669, -0.7412, 0.507, 0.1062, 0.8554, 0.3147, 0.7012, 0.6398, 0.5264, 0.3732, 0.764, 0.0513, -0.6432, -0.764, -0.05539, -0.669, -0.7412, -0.003188, 0.1753, -0.9845, -0.003188, 0.1753, -0.9845, 0.07877, -0.1708, -0.9822, 0.0513, -0.6432, -0.764, 0.7235, 0.154, -0.673, 0.7234, 0.154, 0.673, 0.734, -0.07331, 0.6752, 0.734, -0.07331, -0.6752, 0.4712, 0.5932, -0.6527, 0.4634, 0.5989, 0.6531, 0.6315, 0.3673, 0.6829, 0.6328, 0.3679, -0.6813, -0.8382, -0.4105, 0.3591, -0.9473, -0.3148, -0.05938, -0.457, -0.8158, -0.3543, -0.2347, -0.9556, 0.1782, 0.1244, 0.498, -0.8582, -0.9501, 0.2428, -0.196, -0.8902, 0.3911, 0.2337, -0.03202, 0.7789, -0.6264, 0.5007, -0.5444, -0.673, 0.2728, -0.6974, -0.6627, 8.044e-06, -1.628e-05, -1.0, 3.735e-07, -1.256e-05, -1.0, 0.3178, -0.07124, -0.9455, 0.5717, -0.04822, -0.8191, 0.5591, 0.0236, -0.8287, 0.3106, 0.02657, -0.9502, 0.6951, -0.2529, 0.673, 0.2225, -0.3052, 0.9259, -0.04979, -0.7524, 0.6568, 0.5515, -0.7055, 0.4451, -0.5982, 0.05474, 0.7995, -0.6646, 0.1774, 0.7258, -0.3501, 0.2594, 0.9001, -0.3163, 0.06935, 0.9461, 0.658, 0.2709, -0.7026, 0.658, 0.2708, 0.7026, 0.7234, 0.154, 0.673, 0.7234, 0.154, -0.673, -0.2873, 0.7242, 0.6269, -0.3084, 0.904, 0.2962, -0.4912, 0.8301, 0.264, -0.4815, 0.6665, 0.5691, 8.611e-06, -5.265e-06, -1.0, 8.611e-06, -5.265e-06, -1.0, 8.611e-06, -5.265e-06, -1.0, 8.611e-06, -5.265e-06, -1.0, 0.6727, 0.1108, 0.7316, 0.7208, 0.2913, 0.6289, -0.04284, 0.3934, 0.9183, -0.04714, 0.1271, 0.9908, 0.0, 0.0, 1.0, 0.0, 0.0, 1.0, 0.0, 0.0, 1.0, 0.0, 0.0, 1.0, -0.2851, -0.3169, 0.9046, -0.04726, -0.3255, 0.9444, -0.04714, 0.1271, 0.9908, -0.2725, 0.0671, 0.9598, 5.656e-10, 3.716e-06, 1.0, -2.36e-05, -0.74, 0.6726, 0.2727, -0.6974, 0.6627, 1.777e-06, 1.601e-06, 1.0, -0.6463, -0.4162, -0.6395, -0.6463, -0.4163, 0.6395, -0.6999, -0.1426, 0.6999, -0.6999, -0.1425, -0.6999, -0.7154, -0.07903, -0.6943, -0.7154, -0.07903, 0.6943, -0.7203, 0.00709, 0.6936, -0.7204, 0.007089, -0.6936, 4.818e-08, 0.0, -1.0, 4.818e-08, 0.0, -1.0, 4.818e-08, 0.0, -1.0, 4.818e-08, 0.0, -1.0, -0.04296, 0.2307, -0.9721, 0.398, 0.2403, -0.8854, -0.022, 0.9492, -0.3138, 0.2749, 0.9016, -0.3341, -0.137, -0.7009, -0.7, -0.3211, -0.6777, -0.6615, -4.787e-08, 0.0, -1.0, 1.775e-06, -1.612e-06, -1.0, 0.4384, -0.2534, -0.8623, 0.6874, -0.1307, -0.7144, 0.5717, -0.04822, -0.8191, 0.3178, -0.07124, -0.9455, 2.373e-07, 0.0, 1.0, 2.373e-07, 0.0, 1.0, 2.373e-07, 0.0, 1.0, 2.373e-07, 0.0, 1.0, 0.1316, 0.01356, -0.9912, -0.9776, -0.01067, -0.2102, -0.9459, 0.06032, -0.3188, 0.2164, 0.2037, -0.9548, -0.9473, -0.3148, -0.05938, -0.9847, 0.06812, 0.1604, -0.9319, 0.2446, -0.2679, -0.9266, -0.04493, -0.3733, -3.6e-08, 0.0, -1.0, 5.9e-08, 0.0, -1.0, -0.3681, 0.6521, -0.6627, -0.169, 0.7013, -0.6925, -2.665e-06, 9.639e-06, -1.0, -2.665e-06, 9.639e-06, -1.0, -2.665e-06, 9.639e-06, -1.0, -2.665e-06, 9.639e-06, -1.0, 3.929e-06, -2.466e-06, -1.0, 2.373e-06, -1.256e-06, -1.0, 0.008637, 0.7437, -0.6684, 0.2137, 0.6963, -0.6852, 0.05318, 0.97, -0.2372, 0.2294, 0.9576, -0.1745, 0.3146, 0.7012, 0.6397, 0.1456, 0.8104, 0.5676, -4.497e-06, -3.403e-06, -1.0, -4.497e-06, -3.403e-06, -1.0, -4.497e-06, -3.403e-06, -1.0, -4.497e-06, -3.403e-06, -1.0, -0.1369, -0.7008, -0.7001, -0.1369, -0.7007, 0.7001, -0.3211, -0.6776, 0.6617, -0.321, -0.6777, -0.6616, 0.2726, -0.6973, -0.6629, 0.2726, -0.6974, 0.6629, -1.153e-05, -0.7399, 0.6728, -1.28e-07, -0.7399, -0.6727, 0.6581, 0.2709, 0.7025, 0.6316, 0.3673, 0.6828, 0.4635, 0.599, 0.653, 0.4635, 0.599, 0.653, -4.009e-07, 0.0, 1.0, 0.6581, 0.2709, 0.7025, 2.373e-06, -1.256e-06, -1.0, -3.6e-08, 0.0, -1.0, -0.169, 0.7013, -0.6925, 0.008637, 0.7437, -0.6684, 1.416e-08, 0.0, 1.0, -0.3681, 0.6522, 0.6627, -0.6148, 0.4335, 0.6589, -0.6148, 0.4335, 0.6589, -0.72, 0.1663, 0.6738, 1.416e-08, 0.0, 1.0, 0.4713, 0.5934, -0.6526, 0.6329, 0.3679, -0.6812, 0.6582, 0.2709, -0.7025, 0.6582, 0.2709, -0.7025, 1.344e-07, 5.257e-07, -1.0, 0.4713, 0.5934, -0.6526, 0.1074, -0.0392, -0.9934, -0.9896, 0.007805, -0.1435, -0.9776, -0.01067, -0.2102, 0.1316, 0.01356, -0.9912, -0.6148, 0.4334, -0.6589, -0.3681, 0.6521, -0.6627, 5.9e-08, 0.0, -1.0, 5.9e-08, 0.0, -1.0, -0.72, 0.1663, -0.6738, -0.6148, 0.4334, -0.6589, 0.7207, 0.2913, 0.6291, 1.0, -1.152e-08, 0.0, 0.6623, 0.5307, 0.5289, 0.01692, -0.9996, -0.02411, 0.7504, -0.6608, -0.01581, 0.7464, -0.6432, 0.1708, 0.02654, -0.9617, 0.2728, 0.6116, 0.5355, -0.5824, 0.6684, 0.1722, -0.7236, -0.05201, 0.2413, -0.9691, -0.1119, 0.6476, -0.7537, 7.592e-08, 0.0, 1.0, 7.592e-08, 0.0, 1.0, 7.592e-08, 0.0, 1.0, 7.592e-08, 0.0, 1.0, -0.6351, -0.5957, 0.4916, -0.5225, -0.66, 0.5399, -0.5122, -0.2827, 0.811, -0.6292, -0.2512, 0.7356, -0.04726, -0.3255, 0.9444, 0.6658, -0.2463, 0.7043, 0.6727, 0.1108, 0.7316, -0.04714, 0.1271, 0.9908, -0.669, -0.5745, 0.4716, -0.6656, -0.7104, 0.2289, -0.6381, -0.7332, 0.2351, -0.6351, -0.5958, 0.4915, -0.9809, -0.08694, -0.1742, -0.6646, 0.1774, 0.7258, -0.5982, 0.05474, 0.7995, -0.9896, 0.007781, -0.1436, -0.2949, -0.8757, -0.3824, -0.07865, -0.9138, -0.3984, 0.01692, -0.9996, -0.02411, -0.2938, -0.9556, -0.02411, -0.3084, 0.904, 0.2962, -0.3291, 0.9439, 0.02639, -0.5023, 0.8643, 0.02616, -0.4912, 0.8301, 0.264, -0.3377, 0.8913, -0.3025, -0.3043, 0.6425, -0.7033, -0.5123, 0.6184, -0.5959, -0.5203, 0.8159, -0.2522, 0.6657, -0.2463, 0.7044, 1.0, -1.152e-08, 0.0, 0.6726, 0.1108, 0.7317, 0.02654, -0.9617, 0.2728, 0.7464, -0.6432, 0.1708, 0.6888, -0.567, 0.4517, -0.006894, -0.7866, 0.6174, 0.7254, -0.0134, -0.6882, 0.6275, -0.3406, -0.7002, -0.1605, -0.06595, -0.9848, -0.1187, -0.03153, -0.9924, -0.646, -0.5737, -0.5036, -0.5018, -0.6298, -0.5929, -0.53, -0.8004, -0.28, -0.6514, -0.726, -0.2207, -0.631, 0.5793, -0.516, -0.6696, 0.5506, -0.4984, -0.6764, 0.7039, -0.217, -0.6308, 0.7421, -0.2267, -0.6769, -0.7039, -0.2151, -0.6719, -0.5532, -0.4924, -0.646, -0.5737, -0.5036, -0.6514, -0.726, -0.2207, -0.1023, 0.9933, 0.05407, -0.1275, 0.9432, -0.3069, -0.3376, 0.8913, -0.3025, -0.3289, 0.944, 0.02641, -0.6705, -0.7407, 0.04234, -0.6769, -0.7039, -0.2151, -0.6514, -0.726, -0.2207, -0.6434, -0.7646, 0.03744, -0.5204, 0.8158, -0.2522, -0.5123, 0.6184, -0.5959, -0.631, 0.5793, -0.516, -0.6308, 0.7421, -0.2267, -0.04714, 0.1271, 0.9908, -0.04284, 0.3934, 0.9183, -0.2661, 0.3478, 0.899, -0.2725, 0.0671, 0.9598, -0.6321, -0.004877, -0.7749, -0.4517, -0.01822, -0.892, -0.4645, -0.3036, -0.8319, -0.645, -0.2558, -0.7201, 0.0, 0.0, 1.0, 0.0, 0.0, 1.0, 0.0, 0.0, 1.0, 0.0, 0.0, 1.0, -0.7205, 0.007076, 0.6934, -0.7155, -0.07906, 0.6941, 0.0, 0.0, 1.0, -1.691e-07, 0.0, 1.0, 0.7341, -0.07333, -0.6751, -8.756e-06, 2.279e-06, -1.0, -1.027e-05, -5.457e-07, -1.0, 0.7236, 0.154, -0.6729, 0.0, 0.0, 1.0, 0.0, 0.0, 1.0, 0.0, 0.0, 1.0, 0.0, 0.0, 1.0, 0.6951, -0.253, 0.673, 0.6363, -0.7604, 0.1301, 0.3135, -0.9199, 0.2355, 0.3886, -0.5643, 0.7284, 0.5006, -0.5443, -0.6731, 0.5006, -0.5443, 0.6732, 0.2726, -0.6974, 0.6629, 0.2726, -0.6973, -0.6629, -0.7199, 0.1663, -0.6739, -0.7199, 0.1663, 0.6739, -0.6147, 0.4334, 0.659, -0.6148, 0.4333, -0.659, 0.008608, 0.7437, 0.6684, -1.01e-07, 0.0, 1.0, 8.191e-08, 0.0, 1.0, 0.2139, 0.6976, 0.6838, -0.2176, 0.2645, -0.9395, -0.1734, -0.02379, -0.9846, -0.4516, -0.01822, -0.892, -0.4693, 0.2565, -0.845, 4.152e-06, 4.525e-06, -1.0, 4.152e-06, 4.525e-06, -1.0, 4.152e-06, 4.525e-06, -1.0, 4.152e-06, 4.525e-06, -1.0, 0.7253, -0.01329, -0.6883, 0.7654, 0.01131, 0.6434, 0.737, -0.2765, 0.6167, 0.6274, -0.3406, -0.7002, 9.153e-08, 0.0, -1.0, 9.153e-08, 0.0, -1.0, 9.153e-08, 0.0, -1.0, 9.153e-08, 0.0, -1.0, 1.0, -1.152e-08, 0.0, 0.6973, 0.00788, -0.7167, 0.6683, 0.1721, -0.7237, 0.6918, 0.7194, 0.06242, 1.0, -1.152e-08, 0.0, 0.6498, 0.7303, -0.2108, 0.7503, -0.6609, -0.01575, 1.0, -1.152e-08, 0.0, 0.7464, -0.6433, 0.1708, 0.6498, 0.7303, -0.2108, 1.0, -1.152e-08, 0.0, 0.6115, 0.5354, -0.5825, 0.6115, 0.5354, -0.5825, 1.0, -1.152e-08, 0.0, 0.6683, 0.1721, -0.7237, 0.6887, -0.5671, 0.4517, 1.0, -1.152e-08, 0.0, 0.6657, -0.2463, 0.7044, 0.6518, -0.7011, -0.2892, 1.0, -1.152e-08, 0.0, 0.7503, -0.6609, -0.01575, 0.6726, 0.1108, 0.7317, 1.0, -1.152e-08, 0.0, 0.7207, 0.2913, 0.6291, -0.48, 0.2984, 0.825, -0.4815, 0.6664, 0.5693, -0.6144, 0.5994, 0.5131, -0.6202, 0.2604, 0.74, -0.2662, 0.3478, 0.899, -0.2872, 0.7241, 0.6271, -0.4814, 0.6664, 0.5693, -0.4798, 0.2984, 0.8251, -0.0578, -0.2751, -0.9597, 0.6655, -0.1622, -0.7286, 0.6022, -0.5112, -0.6132, -0.1055, -0.6282, -0.7708, -0.3072, 0.09486, -0.9469, 0.06838, -0.1021, -0.9924, 0.1342, -0.6733, -0.7271, 0.03633, -0.4916, -0.87, -0.1923, 0.09533, -0.9767, -0.1222, 0.01925, -0.9923, -0.1331, 0.01995, -0.9909, -0.2446, 0.1763, -0.9535, -0.4516, -0.01822, -0.892, -0.1734, -0.02379, -0.9846, -0.2058, -0.3329, -0.9202, -0.4643, -0.3036, -0.832, 0.6499, 0.7302, -0.2108, 0.6117, 0.5354, -0.5824, -0.1119, 0.6477, -0.7536, -0.1275, 0.9432, -0.3069, 0.6713, -0.3311, -0.6631, 3.735e-07, -1.256e-05, -1.0, -8.756e-06, 2.279e-06, -1.0, 0.7341, -0.07333, -0.6751, 0.2523, -0.9203, -0.2989, 0.06962, -0.9941, -0.08306, 0.4384, -0.2534, -0.8623, -0.03174, -0.2417, -0.9698, 0.2749, 0.9016, -0.3341, 0.1767, 0.8076, -0.5626, -0.2446, 0.1763, -0.9535, -0.04296, 0.2307, -0.9721, -6.327e-08, 0.0, 1.0, 1.777e-06, 1.601e-06, 1.0, 0.2727, -0.6974, 0.6627, 0.5007, -0.5444, 0.673, 0.1766, 0.8076, -0.5627, 0.5926, 0.4145, 0.6906, 0.6578, 0.3995, 0.6385, 0.3754, 0.6579, -0.6529, -0.5305, -0.8089, 0.2535, -0.2908, -0.9156, 0.2778, -0.2838, -0.7477, 0.6003, -0.5224, -0.6601, 0.5398, -0.02241, -0.6721, -0.7402, 0.08915, -0.9814, 0.1702, 0.1341, -0.6734, -0.727, -0.116, -0.2264, -0.9671, -0.05539, -0.669, -0.7412, -0.02241, -0.6721, -0.7402, -0.02241, -0.6721, -0.7402, -0.08653, -0.2127, -0.9733, -0.116, -0.2264, -0.9671, 0.398, 0.2403, -0.8854, 0.6524, 0.151, -0.7426, -0.03215, 0.7789, -0.6263, -0.022, 0.9492, -0.3138, -0.05562, 0.3183, -0.9464, -0.116, -0.2264, -0.9671, 0.05018, 0.459, -0.887, 0.05018, 0.459, -0.887, -0.116, -0.2264, -0.9671, -0.08653, -0.2127, -0.9733, -0.08653, -0.2127, -0.9733, 0.06819, -0.1022, -0.9924, 0.05018, 0.459, -0.887, 0.06819, -0.1022, -0.9924, -0.08653, -0.2127, -0.9733, -0.02241, -0.6721, -0.7402, -0.02241, -0.6721, -0.7402, 0.1341, -0.6734, -0.727, 0.06819, -0.1022, -0.9924, -0.6148, 0.4333, -0.659, -0.6147, 0.4334, 0.659, -0.368, 0.6521, 0.6629, -0.368, 0.6521, -0.6629])] * 3)])

# ---- objects
ob_defaultmaterial = bpy.data.objects.new('defaultMaterial', me_defaultmaterial)

# ---- transforms, parenting, visibility, modifiers, constraints
ob_defaultmaterial.location = (0.234, 2.367, 0.2161)
ob_defaultmaterial.rotation_mode = 'QUATERNION'
ob_defaultmaterial.rotation_quaternion = (1.0, 0.0, 0.0, 0.0)
ob_defaultmaterial.scale = (0.4592, 0.4592, 0.4592)

# ---- collection membership
col_collection.objects.link(ob_defaultmaterial)

# ---- scene / render settings (as saved in the file)
scene.frame_start = 1; scene.frame_end = 250; scene.frame_set(1)
scene.render.engine = 'BLENDER_EEVEE_NEXT'
bpy.context.view_layer.update()

# ---- added for rendering (the .blend has no active camera and no usable light): camera, sun
cam_auto = bpy.data.cameras.new('AutoCamera')
cam_auto.lens = 50.0
cam_auto.sensor_width = 36.0
cam_auto.clip_end = 1000.0
ob_auto_camera = bpy.data.objects.new('AutoCamera', cam_auto)
scene.collection.objects.link(ob_auto_camera)
ob_auto_camera.location = (1.18519, 1.22601, 0.977054)
ob_auto_camera.rotation_euler = (1.09748, -7.21219e-08, 0.694738)
scene.camera = ob_auto_camera
light_auto_sun = bpy.data.lights.new('AutoSun', 'SUN')
light_auto_sun.energy = 3.0
light_auto_sun.angle = 0.0523599
ob_auto_sun = bpy.data.objects.new('AutoSun', light_auto_sun)
scene.collection.objects.link(ob_auto_sun)
ob_auto_sun.rotation_euler = (0.872665, 0.174533, 0.523599)
bpy.context.view_layer.update()

